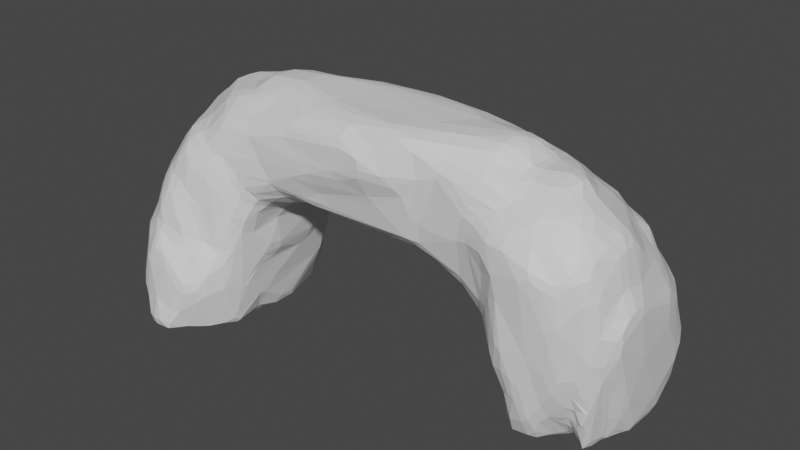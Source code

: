 # Source: sliderocks.blend  (saved by Blender 3.4.6; exported with 4.5.12 LTS)
import bpy
from mathutils import Matrix  # noqa: F401  (used for matrix-valued properties, if any)

bpy.ops.wm.read_factory_settings(use_empty=True)
scene = bpy.context.scene
scene.name = 'Scene'

# ---- collections
col_collection = bpy.data.collections.new('Collection'); scene.collection.children.link(col_collection)

# ---- materials (node trees are filled in below, after node groups)
mat_material = bpy.data.materials.new('Material')
mat_material.alpha_threshold = 0.0
mat_material.use_transparent_shadow = False
mat_material.roughness = 0.5
mat_material.line_color = (0.0, 0.0, 0.0, 1.0)

# ---- material node trees
mat_material.use_nodes = True; mat_material.node_tree.nodes.clear()
_N = mat_material.node_tree.nodes; _L = mat_material.node_tree.links
n0 = _N.new('ShaderNodeOutputMaterial'); n0.name = 'Material Output'; n0.location = (300, 300)
n1 = _N.new('ShaderNodeBsdfPrincipled'); n1.name = 'Principled BSDF'; n1.location = (10, 300)
n1.distribution = 'GGX'
n1.subsurface_method = 'RANDOM_WALK_SKIN'
n1.inputs[3].default_value = 1.45
n1.inputs[27].default_value = (0.0, 0.0, 0.0, 1.0)
n1.inputs[28].default_value = 1.0
_L.new(n1.outputs[0], n0.inputs[0])
n0.is_active_output = True

# ---- world
world_world = bpy.data.worlds.new('World'); scene.world = world_world
world_world.use_nodes = True; world_world.node_tree.nodes.clear()
_N = world_world.node_tree.nodes; _L = world_world.node_tree.links
n0 = _N.new('ShaderNodeOutputWorld'); n0.name = 'World Output'; n0.location = (300, 300)
n1 = _N.new('ShaderNodeBackground'); n1.name = 'Background'; n1.location = (10, 300)
n1.inputs[0].default_value = (0.05088, 0.05088, 0.05088, 1.0)
_L.new(n1.outputs[0], n0.inputs[0])
n0.is_active_output = True
world_world.color = (0.05088, 0.05088, 0.05088)
world_world.use_sun_shadow = False
world_world.sun_shadow_jitter_overblur = 0.0

# ---- meshes
me_cube = bpy.data.meshes.new('Cube')
me_cube.from_pydata([(3.42, 0.2923, 1.525), (2.904, 1.198, 1.816), (1.741, 0.486, 3.022), (1.645, 0.7765, 2.824), (2.318, 0.3654, 2.926), (-2.681, -1.8, -0.1973), (-0.1219, 0.8038, 2.095), (0.3539, 0.6297, 1.758), (-3.314, -0.9023, -0.1973), (1.965, 0.7141, 0.2427), (2.025, -0.6421, 0.6888), (1.652, -0.7545, 2.474), (-3.12, 0.2647, 2.42), (1.306, 0.4615, 1.5), (2.667, -0.2539, 2.805), (2.672, 1.652, 0.9498), (1.115, 0.699, 2.995), (2.098, 0.9789, 0.1603), (2.688, -0.6662, 0.3393), (3.212, 0.05384, -0.1973), (3.416, -0.3171, 1.223), (-1.648, 0.8603, 1.89), (2.29, -0.4681, -0.1973), (-2.086, -0.1501, 2.994), (-1.535, -0.835, 1.65), (-3.243, -1.029, 1.279), (-2.629, -0.9409, 2.364), (-2.79, -1.373, 1.609), (2.381, 1.418, 1.532), (1.196, -0.6934, 2.825), (1.813, -0.09177, 3.197), (-2.805, -1.476, 1.168), (1.794, 0.5152, 0.9512), (-2.997, -0.1416, -0.1973), (1.803, 1.109, 1.721), (2.464, 1.035, -0.1973), (2.707, 1.923, -0.1973), (0.2485, 0.7484, 2.991), (-2.384, -1.68, 0.1396), (-3.284, -0.2323, 1.812), (-2.744, -0.1387, 2.752), (-1.489, -0.745, 2.871), (0.4956, 0.8675, 2.057), (3.112, -0.6437, 1.904), (2.106, -0.9049, 1.849), (1.283, 0.8572, 1.731), (-1.993, 0.903, 1.144), (1.173, 0.6234, 3.058), (2.403, 1.75, 0.332), (-2.405, -1.512, 0.9455), (-3.174, -0.4909, 2.05), (-2.635, 0.712, 2.518), (1.1, -0.37, 3.166), (-3.136, 0.7163, 1.653), (2.852, -0.8376, 1.52), (2.832, -0.4172, 2.66), (2.041, 1.073, 0.3849), (2.822, 1.534, 1.509), (2.54, 1.33, 1.917), (-1.302, 0.1233, 3.202), (-1.427, 0.546, 1.561), (3.116, -0.5421, 0.3109), (-2.314, 0.8388, -0.1973), (-2.103, 0.8595, 0.3496), (2.834, -0.8351, 2.004), (-1.79, -0.9097, 0.4312), (2.269, -0.62, -0.1973), (2.964, -0.4121, 0.1998), (2.572, 1.071, 2.25), (3.247, -0.2215, 0.4357), (3.184, -0.6015, 1.101), (3.283, -0.4568, 1.529), (1.996, -0.6759, 2.648), (2.139, -0.3672, 2.893), (-0.6605, 0.625, 3.092), (3.391, -0.1185, 1.708), (1.765, -0.2274, 1.008), (-1.596, 0.3986, 1.185), (3.125, 1.639, 0.541), (3.087, 1.589, -0.1973), (2.47, 0.4423, 2.773), (1.509, 0.8693, 1.567), (1.143, -0.3642, 1.565), (2.914, 1.684, 0.8178), (-1.964, -1.162, 1.731), (1.5, 0.8801, 2.718), (-3.151, 0.1633, 0.2624), (-3.233, 0.4946, 0.7902), (2.543, -0.5846, -0.1973), (2.901, -0.1231, -0.1973), (3.15, -0.3015, -0.1973), (3.413, -0.3598, 1.445), (0.7678, -0.7627, 2.464), (1.692, -0.3174, 3.132), (2.986, 0.01154, 2.545), (-0.8521, 0.5726, 1.757), (-2.57, -0.3156, 2.833), (2.473, 1.149, 2.162), (-1.703, -0.8381, 2.723), (1.985, 1.165, 1.895), (2.639, -0.02738, 2.892), (-3.097, -1.231, 1.334), (2.724, 0.08808, 2.754), (-3.192, -1.323, -0.1973), (-1.624, -0.9033, 1.457), (-2.956, -0.8012, 2.181), (3.333, 1.366, 0.6521), (-2.016, -0.8999, 2.637), (-2.136, -0.51, 2.956), (-1.198, -0.8741, 2.779), (-1.861, -0.4537, 3.016), (-1.424, 0.07215, 1.542), (3.127, 0.05959, 2.44), (-3.118, 0.8703, 1.162), (-2.58, 0.7764, -0.1973), (-1.647, 0.22, 0.902), (1.041, 0.2833, 3.165), (0.806, -0.1852, 1.546), (3.172, 0.8766, 1.832), (1.986, 1.127, 2.28), (-2.79, 0.846, -0.1973), (-2.933, 0.8643, 1.572), (-3.301, -1.074, 0.2364), (-3.248, -1.286, 0.6806), (-2.972, -1.516, 0.9127), (2.008, 0.3301, 3.006), (2.424, -0.2908, 2.902), (-1.829, -1.137, 0.8875), (-2.972, -1.221, 1.64), (3.113, 1.466, 1.278), (1.331, -0.6169, 2.945), (0.7423, -0.2193, 3.174), (-1.917, -0.09533, 3.139), (-2.664, 0.858, 2.323), (-1.378, 0.3942, 1.623), (3.016, 1.603, 1.051), (1.796, -0.6155, 1.257), (2.095, 1.237, 1.596), (2.859, -0.7316, 0.7942), (0.8747, -0.6936, 1.89), (0.7221, -0.6812, 3.115), (1.887, 1.054, 0.8601), (-2.99, -1.536, -0.1973), (-3.246, -0.7502, -0.1973), (-2.488, -1.646, -0.1973), (2.437, 1.244, 2.0), (-1.482, -0.3763, 1.535), (-2.903, -0.1507, 2.659), (1.583, 0.2998, 3.16), (2.219, 0.7151, 2.731), (-0.2344, -0.7866, 2.998), (3.064, -0.6259, 1.199), (1.208, 0.4945, 1.554), (-2.044, 0.5244, -0.1973), (-1.801, 0.5181, 0.4076), (-0.2063, 0.9074, 2.307), (1.098, 0.9142, 1.845), (0.4024, -0.5887, 3.172), (3.017, 0.3669, 2.391), (0.9081, 0.53, 1.62), (1.874, 0.6513, 0.3719), (-2.242, -1.626, 0.4764), (-1.705, 0.09685, 0.7204), (3.048, 1.79, 0.4417), (2.499, 0.9955, 2.406), (-2.66, -1.78, -0.1973), (-3.374, -0.5592, 1.461), (-3.434, 0.05371, 0.9695), (-2.724, -1.061, -0.1973), (-2.164, -1.115, -0.1973), (-2.136, -1.278, 1.099), (-2.371, -1.431, 1.113), (-3.155, -0.9275, -0.1973), (-3.283, -0.6863, 1.555), (-3.412, -0.9052, 0.625), (-1.724, -0.983, 1.308), (-2.131, -1.353, -0.1973), (-1.93, -1.229, 0.9517), (-2.013, -1.403, 0.7543), (-2.502, -1.259, 1.795), (-2.893, -0.38, 2.505), (-2.768, -0.8097, 2.4), (-2.445, 0.135, 2.975), (-2.162, -0.7754, 2.707), (-1.812, -1.009, 2.078), (-0.9245, -0.59, 3.075), (-0.01464, -0.6858, 3.124), (-0.7925, -0.7778, 1.928), (-1.442, -0.7455, 1.687), (-1.12, -0.7295, 1.876), (-0.8214, -0.906, 2.297), (-2.312, -0.9959, 2.33), (-3.359, 0.1506, 0.4832), (-2.439, 0.9051, 0.2412), (-1.86, -0.1599, -0.1973), (-3.107, 0.614, 2.135), (-2.873, 0.3222, 2.655), (-1.234, 0.7707, 2.762), (-1.578, 0.3023, 3.134), (1.475, -0.5541, 1.499), (1.619, -0.4208, 1.242), (2.164, -0.9044, 1.172), (2.818, 0.2819, -0.1973), (2.331, -0.04473, -0.1973), (0.9017, -0.7093, 2.1), (1.591, -0.7679, 2.161), (-0.3057, -0.7364, 1.873), (0.9155, -0.6831, 3.042), (1.775, -0.5651, 2.922), (1.882, 0.8556, 0.662), (1.399, 0.005634, 1.339), (1.516, 0.3528, 1.263), (1.678, 0.4492, 1.109), (2.571, 1.933, -0.1973), (1.979, 1.157, 0.8814), (2.936, 1.85, -0.1973), (3.292, 0.8864, 1.542), (2.925, 1.834, 0.5581), (2.022, 1.132, 0.623), (0.7924, 0.9034, 2.063), (0.4141, 0.6706, 1.775), (0.8463, 0.8315, 2.905), (1.603, 1.012, 2.273), (2.633, 0.5802, 2.613), (2.965, 0.9947, 2.091), (0.1918, -0.9092, 2.548), (0.1833, -0.5325, 1.756), (1.186, -0.1688, 1.531), (-2.704, 0.2174, 2.776), (-0.7868, -0.4643, 1.751), (0.1965, -0.06045, 1.734), (2.601, 0.1353, 2.896), (2.528, 0.05208, 2.953), (2.885, 0.06149, 2.657), (-1.094, -0.5066, 1.703), (0.5502, -0.2238, 1.659), (1.363, 0.8086, 1.625), (2.655, 1.417, 1.642), (-2.365, -0.8143, -0.1973), (-2.478, -1.639, 0.7989), (-2.62, -1.608, 0.951), (-1.72, -0.6732, 0.7693), (-1.702, -0.8204, 1.215), (-1.909, -1.032, -0.1973), (-2.826, -1.745, -0.1973), (-3.046, -0.2239, 2.306), (-3.267, 0.2852, 1.785), (-2.921, -0.561, 2.394), (-2.797, -1.208, 1.804), (-2.439, -1.181, 2.093), (-2.049, -1.026, 2.276), (-2.69, -1.104, 2.155), (-2.546, -0.6404, 2.57), (-2.393, -0.8874, 2.482), (-1.442, -0.9221, 2.359), (-0.7125, -0.3935, 3.164), (-1.384, -0.4183, 3.13), (-0.9512, -0.7766, 2.957), (-0.3263, -0.8974, 2.482), (-3.074, 0.2883, -0.1973), (-3.128, 0.5289, 0.1349), (-3.038, 0.5936, -0.1973), (-3.204, 0.672, 1.007), (-3.369, 0.3522, 0.8438), (-3.15, 0.8197, 1.357), (-2.782, 0.5804, -0.1973), (-3.034, 0.4192, -0.1973), (-3.325, 0.2888, 0.6401), (-1.563, 0.71, 1.436), (-1.34, 0.7096, 1.768), (-1.731, 0.6475, 0.8188), (-1.811, 0.9043, 1.985), (-2.888, 0.8363, 2.009), (-3.116, 0.4465, 2.346), (-3.173, 0.1894, 2.333), (-2.472, 0.8749, 2.391), (-2.612, 0.1062, 2.896), (-2.472, 0.4001, 2.863), (-1.806, 0.7635, 2.734), (-1.934, 0.6513, 2.883), (-2.094, 0.5066, 2.954), (-2.427, 0.595, 2.741), (-1.239, 0.8747, 2.228), (-1.254, 0.6259, 2.952), (-1.126, 0.3601, 3.135), (-0.7789, 0.7116, 1.852), (-0.2802, 0.8034, 2.926), (-1.682, 0.8839, 2.659), (-1.344, 0.9099, 2.388), (-1.98, 0.2302, 3.015), (-1.815, 0.1031, 3.156), (1.801, -0.5376, 1.121), (1.642, -0.1714, 1.096), (1.878, -0.1016, 0.5819), (2.279, -0.7605, 0.3339), (2.544, -0.8473, 1.071), (2.708, -0.2989, -0.1973), (2.58, 0.1223, -0.1973), (2.033, -0.02211, -0.1973), (3.34, -0.4285, 1.256), (3.367, -0.2239, 0.8583), (2.405, -0.8528, 0.6908), (3.392, 0.02688, 0.3974), (1.904, 0.1669, 0.2631), (1.942, -0.3487, 0.5182), (1.834, -0.3444, 0.9286), (0.423, -0.7998, 2.906), (1.141, -0.4987, 3.107), (0.8671, -0.7509, 2.712), (0.2447, -0.7923, 2.282), (1.848, -0.8368, 2.421), (1.948, -0.8872, 2.174), (0.1955, -0.9114, 2.791), (2.445, -0.6674, 2.648), (3.284, -0.1293, 1.914), (2.591, -0.906, 2.179), (2.862, -0.2172, 2.698), (2.136, -0.5594, 2.765), (2.081, -0.155, 2.979), (1.957, -0.2631, 3.019), (1.698, -0.4509, 3.001), (1.74, 0.7691, 1.198), (2.272, 1.297, 0.7941), (2.426, 1.494, -0.1973), (2.356, 1.192, 0.3384), (2.333, 1.49, 0.8206), (2.438, 1.799, -0.1973), (2.439, 1.826, 0.2415), (2.607, 1.501, 1.521), (2.032, 1.206, 1.249), (2.42, 1.564, 0.9599), (3.382, 0.8138, 1.42), (3.207, 1.481, 0.3108), (3.093, 1.709, -0.1973), (3.151, 1.565, 0.8976), (2.905, 1.952, -0.1973), (2.882, 1.525, -0.1973), (2.962, 1.461, 1.49), (3.253, 0.6955, -0.1973), (3.354, 0.7762, -0.1973), (2.74, 1.805, 0.71), (2.439, 1.654, 0.698), (0.06852, 0.642, 3.12), (1.328, 0.9365, 2.57), (0.276, 0.8887, 2.837), (1.441, 0.9638, 1.837), (2.828, 0.8348, 2.25), (2.298, 1.239, 1.917), (2.695, 1.24, 1.979), (2.79, 0.6481, 2.442), (3.199, 0.4538, 2.086), (1.868, 0.3206, 3.12), (1.989, 0.9958, 2.494), (-3.284, 0.002592, -0.1973), (-1.529, 0.04449, 1.439), (2.997, -0.01077, -0.1973), (3.434, 0.0553, 1.629), (-3.38, 0.1846, 1.719), (-2.935, 0.0707, 2.663), (3.214, 0.2138, 2.238), (-3.412, -0.2521, 1.505), (-2.514, -1.382, 1.517), (-2.69, -1.342, 1.699), (-1.186, 0.5845, 1.729), (0.6628, -0.4702, 1.705), (1.266, -0.3388, 1.537), (1.822, -0.6902, 1.455), (1.559, -0.6603, 1.571), (0.919, 0.2014, 1.583), (1.651, 0.9897, 1.688), (-3.431, 0.03001, 1.656), (-3.395, -0.9975, 0.8013), (-3.165, -1.49, 0.1836), (-3.012, -1.636, 0.2556), (-3.363, -1.026, 1.009), (-2.966, -1.381, 1.248), (-3.139, -1.364, 1.101), (-3.3, -0.2563, -0.1973), (-3.397, -0.2454, 0.1724), (-2.041, -1.49, 0.5323), (-2.814, -1.578, 1.025), (-1.629, -0.4445, 0.8667), (-2.074, -1.495, 0.3469), (-1.964, -0.6093, -0.1973), (-2.526, -1.787, -0.1973), (-2.997, -0.01648, 2.583), (-2.129, -1.161, 2.05), (-1.585, -0.9135, 2.609), (-1.993, -0.6377, 2.923), (-1.836, -0.2206, 3.159), (-2.946, 0.7772, 0.1825), (-3.389, 0.2785, 1.571), (-3.253, 0.4908, 1.199), (-2.71, 0.8004, -0.1973), (-3.025, 0.8891, 1.381), (-2.912, 0.9153, 0.8185), (-2.011, 0.7664, 0.2253), (-3.181, 0.468, 2.169), (-2.65, 0.9026, 1.928), (-1.809, 0.4416, 2.993), (-0.6252, 0.7995, 2.142), (-0.5559, 0.331, 3.201), (-1.133, 0.8858, 2.661), (2.508, -0.2479, -0.1973), (2.277, 0.2184, -0.1973), (2.17, -0.2261, -0.1973), (3.335, -0.009884, 0.2025), (3.118, -0.3945, -0.1973), (3.312, -0.4303, 1.051), (2.028, -0.7805, 0.856), (2.204, -0.8461, 0.7407), (3.186, -0.4784, 0.2669), (1.498, -0.6801, 2.835), (0.5709, -0.8703, 2.607), (2.638, -0.5408, 2.715), (2.991, -0.7054, 2.15), (2.732, -0.6309, 2.569), (1.533, -0.224, 1.258), (1.85, 0.3832, 0.4052), (2.057, 0.2863, -0.1973), (2.273, 1.458, 1.181), (2.651, 1.581, 1.388), (3.409, 0.6911, 0.1896), (3.424, 0.7284, 1.145), (3.31, 1.138, 1.265), (2.802, 1.897, 0.2957), (2.024, 0.8075, -0.1973), (2.204, 0.7446, -0.1973), (2.945, 1.079, -0.1973), (2.725, 2.004, -0.1973), (2.794, 1.969, -0.1973), (0.6006, 0.3251, 1.725), (2.148, 0.9201, 2.6), (2.885, 1.381, 1.633), (2.784, 1.105, 2.134), (3.184, 0.6771, 1.96), (2.058, 0.5853, 2.887), (1.745, 0.108, 3.207), (2.113, 0.2257, 2.963), (-2.302, -1.265, 1.542), (-1.769, 0.795, 1.228), (0.7235, 0.01593, 1.578), (0.9195, -0.4044, 1.599), (-3.115, -1.551, 0.3873), (-3.229, -1.285, 1.069), (-3.427, -0.4876, 1.176), (-3.393, -0.7712, 1.25), (-2.895, -1.635, 0.7749), (-1.86, -1.18, 0.4466), (-1.8, -0.6281, 0.2086), (-1.657, -0.6234, 0.9519), (-1.574, -0.4772, 1.397), (-2.732, -1.704, 0.248), (-2.427, -1.704, -0.1973), (-3.07, -1.077, 1.732), (-3.167, -0.07647, 2.196), (-2.581, -1.142, 2.166), (-2.579, -0.1276, 2.919), (-2.269, -0.557, 2.883), (-3.136, -0.8816, 1.856), (-1.251, -0.8968, 2.049), (-0.535, -0.7846, 2.123), (-1.348, -0.2166, 3.197), (-3.109, 0.6544, 0.2436), (-3.005, 0.8772, 0.8656), (-2.245, 0.4709, -0.1973), (-1.694, 0.5868, 1.007), (-2.116, 0.875, 2.447), (-2.844, 0.7668, 2.304), (-1.928, 0.8436, 2.625), (-2.685, 0.5977, 2.625), (1.324, -0.2146, 1.421), (2.14, -0.5996, 0.2667), (2.938, -0.5811, 0.4925), (2.498, -0.738, 0.2116), (0.8677, -0.6331, 1.794), (-0.03159, -0.8821, 2.912), (2.464, -0.9356, 2.102), (3.18, -0.5201, 2.024), (3.01, -0.3779, 2.478), (3.094, -0.5644, 2.262), (3.187, -0.0878, 2.355), (2.087, -0.8832, 2.406), (2.434, -0.8102, 2.427), (1.926, -0.8051, 1.906), (1.712, 0.9166, 1.361), (2.388, 1.602, 0.163), (2.546, 1.584, -0.1973), (2.385, 1.604, 0.4795), (2.223, 1.391, 1.423), (3.443, 0.1772, 0.9516), (3.346, 0.3464, -0.1973), (3.335, 1.203, 0.1533), (3.381, 1.12, 0.8404), (2.955, 1.565, 1.364), (3.219, 1.238, -0.1973), (3.396, 1.168, 0.4673), (2.579, 1.821, 0.5221), (3.024, 1.685, 0.694), (1.895, 0.5219, 0.2624), (0.6977, 0.5357, 3.147), (2.246, 1.083, 2.425), (3.16, 0.2295, 2.356), (1.678, 1.113, 1.952), (-3.431, 0.2037, 1.392), (3.307, 0.2245, 1.81), (1.929, 0.1481, 3.145), (-1.72, -0.9924, 1.89), (-1.605, -0.9319, 1.799), (-0.9527, 0.247, 1.695), (0.4872, 0.1405, 1.705), (1.284, -0.6482, 1.654)], [], [(122, 174, 8), (123, 371, 174), (373, 372, 142), (25, 101, 454), (374, 371, 123), (101, 375, 128), (27, 375, 31), (375, 124, 31), (124, 376, 443), (444, 101, 25), (101, 444, 376), (33, 377, 353), (378, 143, 8), (446, 166, 360), (360, 166, 173), (168, 144, 142), (161, 382, 379), (38, 176, 382), (144, 176, 38), (8, 172, 103), (168, 172, 33), (103, 172, 142), (380, 447, 240), (161, 239, 38), (452, 447, 373), (241, 175, 65), (127, 65, 175), (241, 450, 242), (381, 450, 241), (381, 162, 115), (448, 382, 243), (170, 177, 84), (383, 243, 169), (449, 383, 194), (165, 384, 5), (459, 454, 251), (173, 50, 39), (459, 50, 173), (455, 245, 385), (39, 455, 246), (245, 247, 180), (247, 245, 105), (245, 50, 105), (247, 105, 181), (128, 248, 251), (456, 191, 26), (250, 191, 456), (180, 181, 252), (40, 276, 228), (276, 40, 457), (108, 110, 23), (181, 251, 26), (251, 105, 459), (105, 251, 181), (253, 252, 181), (147, 252, 40), (184, 387, 250), (507, 254, 184), (507, 508, 460), (255, 186, 157), (109, 387, 258), (23, 110, 389), (183, 107, 98), (261, 390, 120), (464, 390, 262), (120, 390, 464), (192, 378, 167), (86, 259, 33), (87, 259, 86), (264, 53, 394), (267, 192, 263), (392, 391, 246), (504, 392, 263), (120, 393, 261), (265, 168, 33), (383, 238, 265), (238, 383, 169), (395, 464, 113), (87, 463, 260), (271, 398, 467), (46, 395, 271), (120, 395, 193), (162, 449, 154), (77, 354, 451), (466, 270, 268), (381, 77, 451), (62, 153, 114), (63, 396, 62), (133, 272, 468), (398, 272, 133), (121, 398, 394), (246, 397, 392), (397, 273, 195), (12, 273, 397), (397, 274, 12), (398, 275, 467), (277, 196, 228), (273, 468, 195), (12, 196, 273), (281, 278, 467), (467, 51, 281), (269, 282, 400), (399, 198, 284), (280, 399, 283), (279, 280, 283), (269, 400, 285), (95, 509, 363), (500, 401, 116), (402, 286, 344), (286, 74, 37), (283, 286, 197), (288, 402, 155), (441, 117, 235), (418, 293, 32), (295, 474, 18), (201, 295, 44), (410, 301, 201), (295, 477, 44), (138, 295, 18), (297, 404, 35), (297, 203, 404), (88, 296, 18), (296, 403, 297), (22, 403, 88), (419, 404, 405), (404, 427, 35), (405, 203, 22), (405, 298, 419), (419, 298, 303), (406, 302, 300), (19, 406, 69), (407, 90, 411), (67, 407, 61), (54, 151, 43), (151, 473, 67), (20, 299, 408), (408, 299, 71), (20, 408, 300), (410, 409, 10), (411, 69, 408), (69, 90, 19), (408, 71, 411), (472, 410, 10), (230, 226, 229), (140, 157, 186), (306, 140, 150), (205, 29, 204), (11, 29, 205), (484, 205, 366), (139, 367, 205), (204, 139, 205), (11, 412, 29), (412, 130, 29), (140, 130, 307), (130, 207, 29), (52, 93, 30), (116, 131, 437), (131, 52, 30), (52, 131, 157), (157, 131, 255), (477, 482, 311), (477, 311, 44), (482, 477, 315), (414, 313, 416), (73, 126, 318), (43, 71, 478), (481, 94, 479), (314, 478, 71), (43, 64, 54), (483, 315, 64), (64, 315, 54), (416, 415, 480), (320, 208, 319), (319, 208, 318), (310, 72, 11), (482, 72, 310), (305, 212, 32), (305, 76, 212), (210, 211, 417), (211, 292, 417), (160, 418, 32), (209, 160, 32), (404, 419, 427), (56, 322, 324), (322, 56, 489), (325, 341, 488), (341, 330, 15), (28, 421, 330), (214, 329, 218), (422, 496, 423), (491, 422, 302), (339, 422, 491), (423, 493, 331), (106, 334, 493), (129, 494, 337), (493, 424, 331), (335, 425, 163), (79, 336, 36), (495, 428, 79), (135, 83, 15), (83, 340, 15), (494, 15, 421), (421, 57, 494), (426, 9, 56), (56, 9, 218), (17, 426, 56), (17, 427, 426), (35, 427, 17), (355, 338, 19), (202, 428, 355), (35, 428, 202), (341, 48, 488), (341, 497, 327), (498, 217, 83), (425, 429, 497), (9, 160, 209), (34, 214, 141), (141, 218, 209), (429, 36, 213), (327, 213, 326), (429, 327, 497), (430, 429, 335), (95, 230, 509), (7, 230, 95), (230, 431, 510), (16, 221, 37), (344, 85, 343), (369, 345, 34), (503, 222, 119), (164, 346, 68), (164, 432, 349), (1, 433, 348), (58, 145, 348), (434, 97, 68), (119, 501, 347), (224, 346, 435), (346, 350, 435), (158, 233, 94), (352, 119, 222), (224, 118, 1), (434, 68, 346), (436, 149, 3), (351, 148, 437), (2, 148, 351), (436, 2, 125), (503, 99, 34), (34, 99, 329), (352, 85, 432), (222, 343, 352), (309, 461, 139), (206, 461, 187), (229, 226, 189), (206, 475, 139), (206, 226, 475), (356, 75, 91), (357, 39, 246), (290, 289, 132), (132, 289, 23), (290, 59, 198), (401, 131, 116), (462, 401, 59), (255, 401, 462), (437, 148, 116), (30, 437, 131), (125, 438, 436), (102, 100, 14), (30, 318, 506), (128, 454, 101), (39, 360, 173), (84, 386, 170), (439, 386, 179), (173, 25, 459), (127, 175, 507), (111, 509, 234), (146, 188, 24), (46, 440, 63), (63, 440, 396), (354, 134, 111), (365, 82, 227), (442, 475, 364), (159, 368, 431), (510, 431, 441), (159, 431, 7), (237, 58, 433), (174, 122, 123), (123, 122, 103), (103, 122, 8), (142, 244, 373), (380, 124, 447), (124, 380, 31), (447, 124, 443), (443, 376, 444), (123, 443, 444), (25, 446, 374), (444, 374, 123), (174, 445, 167), (360, 445, 446), (504, 167, 360), (239, 452, 38), (447, 239, 240), (168, 169, 144), (31, 240, 49), (171, 361, 31), (49, 239, 379), (178, 170, 171), (172, 377, 33), (173, 446, 25), (446, 173, 166), (374, 446, 371), (49, 178, 171), (174, 378, 8), (65, 243, 449), (379, 448, 127), (242, 450, 451), (146, 354, 111), (104, 242, 451), (169, 243, 176), (127, 178, 379), (178, 127, 177), (165, 244, 142), (244, 165, 5), (165, 144, 453), (142, 144, 165), (452, 384, 38), (244, 452, 373), (5, 452, 244), (38, 453, 144), (453, 384, 165), (180, 385, 245), (249, 248, 179), (108, 458, 388), (183, 458, 252), (182, 108, 23), (108, 182, 457), (458, 108, 457), (132, 23, 389), (248, 362, 179), (27, 248, 128), (252, 96, 40), (253, 183, 252), (254, 507, 460), (388, 110, 108), (256, 388, 41), (110, 388, 256), (462, 256, 255), (185, 256, 41), (257, 185, 41), (256, 462, 389), (150, 186, 257), (187, 189, 206), (189, 187, 460), (188, 508, 24), (189, 234, 229), (189, 188, 234), (460, 508, 189), (190, 461, 309), (258, 476, 109), (225, 312, 258), (476, 150, 257), (184, 84, 507), (386, 184, 250), (191, 107, 253), (387, 191, 250), (86, 267, 87), (260, 463, 261), (390, 463, 262), (86, 192, 267), (353, 86, 33), (259, 266, 33), (262, 264, 113), (392, 262, 87), (264, 392, 53), (53, 392, 397), (393, 114, 265), (266, 265, 33), (193, 62, 120), (62, 193, 63), (63, 193, 46), (363, 60, 269), (269, 60, 268), (268, 60, 77), (466, 115, 162), (77, 115, 268), (354, 60, 134), (153, 465, 114), (465, 153, 383), (274, 397, 246), (276, 277, 228), (470, 277, 281), (280, 277, 182), (277, 280, 281), (133, 468, 51), (51, 468, 470), (278, 469, 467), (281, 279, 278), (269, 285, 363), (95, 285, 7), (363, 285, 95), (271, 282, 21), (278, 279, 197), (283, 197, 279), (285, 220, 7), (287, 288, 467), (402, 288, 287), (6, 400, 155), (155, 400, 282), (344, 343, 402), (280, 289, 399), (289, 290, 399), (210, 471, 13), (471, 365, 227), (200, 471, 417), (199, 136, 367), (417, 471, 210), (292, 200, 417), (305, 291, 76), (76, 291, 292), (305, 293, 304), (66, 405, 22), (202, 297, 35), (67, 296, 89), (296, 67, 18), (303, 298, 304), (91, 299, 20), (299, 91, 71), (71, 91, 75), (202, 355, 89), (472, 66, 294), (18, 473, 138), (294, 301, 410), (22, 474, 66), (88, 474, 22), (66, 474, 294), (18, 474, 88), (61, 70, 151), (151, 70, 43), (67, 61, 151), (300, 302, 20), (303, 304, 293), (139, 204, 309), (207, 413, 308), (306, 207, 140), (307, 130, 320), (320, 93, 307), (92, 204, 308), (308, 204, 29), (413, 225, 309), (309, 225, 258), (310, 311, 482), (150, 476, 306), (208, 72, 317), (208, 73, 318), (126, 100, 232), (313, 73, 317), (126, 414, 14), (480, 478, 481), (43, 478, 480), (479, 480, 481), (112, 481, 359), (314, 359, 481), (359, 314, 505), (64, 415, 483), (14, 316, 102), (102, 316, 233), (483, 482, 315), (313, 482, 483), (72, 313, 317), (479, 316, 55), (319, 318, 30), (484, 311, 205), (321, 212, 211), (212, 321, 32), (141, 321, 485), (141, 485, 34), (9, 426, 499), (488, 486, 323), (213, 487, 323), (323, 487, 35), (324, 323, 35), (323, 326, 213), (28, 137, 347), (423, 331, 0), (332, 163, 78), (79, 332, 495), (333, 332, 79), (333, 335, 163), (333, 215, 335), (492, 332, 106), (495, 492, 339), (332, 78, 106), (215, 333, 79), (430, 215, 36), (337, 118, 424), (334, 498, 135), (334, 135, 494), (498, 334, 78), (129, 337, 424), (129, 334, 494), (334, 424, 493), (334, 129, 424), (487, 428, 35), (36, 336, 487), (339, 338, 495), (495, 338, 428), (338, 491, 19), (492, 422, 339), (424, 118, 216), (420, 322, 489), (325, 322, 420), (340, 341, 15), (163, 498, 78), (83, 217, 340), (425, 217, 163), (418, 499, 303), (42, 155, 219), (220, 219, 156), (6, 155, 42), (37, 221, 286), (47, 16, 342), (45, 156, 345), (222, 345, 343), (3, 47, 2), (116, 47, 500), (349, 346, 164), (80, 231, 102), (232, 231, 4), (80, 223, 149), (58, 347, 145), (137, 99, 347), (99, 137, 329), (145, 97, 348), (97, 145, 347), (502, 112, 359), (94, 502, 158), (158, 502, 350), (435, 118, 224), (432, 149, 349), (223, 349, 149), (149, 432, 3), (85, 352, 343), (312, 225, 413), (401, 342, 74), (263, 167, 504), (370, 504, 360), (117, 368, 227), (441, 368, 117), (20, 356, 91), (391, 357, 246), (289, 182, 23), (40, 358, 147), (358, 228, 196), (59, 290, 389), (230, 229, 509), (502, 359, 350), (438, 4, 436), (232, 438, 318), (437, 506, 351), (125, 506, 318), (507, 177, 127), (24, 508, 104), (146, 111, 234), (188, 146, 234), (21, 268, 440), (440, 270, 154), (440, 268, 270), (269, 268, 21), (134, 509, 111), (363, 509, 134), (21, 46, 271), (230, 510, 235), (117, 364, 235), (235, 364, 230), (82, 511, 475), (511, 199, 367), (365, 511, 82), (136, 366, 367), (291, 409, 136), (366, 136, 484), (236, 13, 152), (236, 45, 81), (81, 45, 369), (152, 220, 45), (220, 159, 7), (237, 328, 28), (57, 237, 433), (421, 328, 57), (356, 0, 505), (443, 372, 373), (128, 375, 27), (376, 375, 101), (375, 376, 124), (378, 377, 143), (353, 377, 378), (161, 379, 239), (144, 169, 176), (361, 362, 27), (49, 240, 239), (8, 143, 172), (142, 172, 168), (241, 162, 381), (104, 175, 242), (243, 382, 176), (379, 382, 448), (449, 243, 383), (251, 454, 128), (50, 459, 105), (274, 455, 385), (455, 50, 245), (179, 386, 249), (250, 456, 249), (26, 251, 456), (361, 179, 362), (249, 386, 250), (181, 180, 247), (26, 253, 181), (147, 180, 252), (183, 253, 107), (190, 254, 460), (254, 190, 387), (184, 254, 387), (389, 110, 256), (257, 186, 185), (255, 185, 186), (98, 109, 41), (258, 387, 190), (183, 98, 388), (98, 41, 388), (98, 107, 387), (378, 192, 353), (260, 259, 87), (167, 263, 192), (504, 391, 392), (87, 263, 392), (265, 238, 168), (113, 394, 395), (395, 120, 464), (87, 262, 463), (271, 395, 398), (46, 193, 395), (394, 398, 395), (194, 154, 449), (77, 60, 354), (77, 381, 115), (62, 396, 153), (468, 272, 195), (53, 272, 121), (121, 272, 398), (195, 53, 397), (51, 275, 133), (133, 275, 398), (467, 275, 51), (196, 12, 358), (287, 467, 469), (470, 273, 196), (21, 282, 269), (198, 399, 290), (283, 399, 284), (197, 286, 402), (283, 74, 286), (295, 301, 474), (201, 301, 295), (477, 295, 54), (22, 203, 403), (297, 403, 203), (88, 403, 296), (405, 404, 203), (298, 405, 472), (69, 406, 300), (90, 407, 355), (61, 407, 411), (67, 89, 407), (89, 355, 407), (300, 408, 69), (409, 410, 201), (69, 411, 90), (411, 71, 70), (294, 410, 472), (293, 418, 303), (230, 364, 226), (366, 205, 367), (367, 139, 511), (208, 412, 72), (11, 72, 412), (320, 130, 208), (412, 208, 130), (140, 207, 130), (307, 93, 52), (308, 29, 207), (309, 92, 413), (310, 11, 205), (310, 205, 311), (306, 312, 413), (92, 308, 413), (126, 313, 414), (55, 316, 14), (43, 70, 71), (478, 314, 481), (43, 415, 64), (43, 480, 415), (55, 416, 479), (483, 415, 416), (233, 316, 94), (416, 55, 414), (320, 319, 93), (30, 93, 319), (313, 72, 482), (13, 211, 210), (13, 227, 152), (292, 212, 76), (212, 292, 211), (152, 368, 159), (227, 368, 152), (303, 499, 419), (427, 419, 426), (35, 17, 324), (17, 56, 324), (48, 327, 326), (28, 330, 420), (329, 137, 489), (421, 28, 328), (325, 330, 341), (330, 421, 15), (56, 218, 329), (356, 490, 423), (0, 356, 423), (106, 493, 496), (496, 493, 423), (106, 78, 334), (340, 425, 497), (340, 217, 425), (335, 429, 425), (79, 428, 336), (135, 15, 494), (494, 57, 337), (433, 337, 57), (355, 428, 338), (341, 327, 48), (498, 163, 217), (9, 499, 160), (329, 214, 34), (429, 213, 327), (429, 430, 36), (7, 431, 230), (345, 219, 343), (156, 219, 345), (221, 85, 344), (221, 3, 85), (34, 345, 503), (432, 164, 501), (4, 231, 80), (223, 80, 102), (348, 433, 58), (337, 433, 1), (348, 97, 434), (347, 501, 97), (158, 350, 349), (346, 349, 350), (102, 233, 223), (158, 223, 233), (432, 501, 352), (119, 352, 501), (224, 434, 346), (2, 436, 3), (116, 148, 2), (99, 503, 119), (139, 461, 206), (189, 226, 206), (385, 12, 274), (276, 457, 182), (255, 131, 401), (437, 30, 506), (438, 125, 318), (231, 100, 102), (126, 232, 318), (39, 370, 360), (170, 386, 439), (171, 439, 361), (459, 25, 454), (234, 509, 229), (21, 440, 46), (154, 396, 440), (363, 134, 60), (235, 510, 441), (475, 442, 82), (314, 71, 75), (368, 441, 431), (369, 34, 485), (118, 435, 216), (435, 505, 216), (103, 372, 123), (123, 372, 443), (142, 372, 103), (374, 444, 25), (371, 446, 445), (360, 167, 445), (447, 452, 239), (161, 38, 382), (168, 238, 169), (31, 380, 240), (31, 361, 27), (178, 177, 170), (170, 439, 171), (49, 171, 31), (172, 143, 377), (49, 379, 178), (445, 174, 371), (378, 174, 167), (443, 373, 447), (65, 448, 243), (127, 448, 65), (241, 65, 162), (449, 162, 65), (381, 451, 450), (451, 354, 146), (241, 242, 175), (146, 24, 451), (104, 451, 24), (5, 384, 452), (384, 453, 38), (455, 39, 50), (246, 455, 274), (385, 180, 147), (249, 456, 248), (251, 248, 456), (253, 26, 191), (40, 96, 457), (183, 388, 458), (458, 457, 96), (27, 362, 248), (458, 96, 252), (187, 190, 460), (255, 256, 185), (150, 140, 186), (188, 189, 508), (258, 190, 309), (187, 461, 190), (257, 41, 109), (258, 312, 476), (109, 476, 257), (84, 184, 386), (387, 107, 191), (132, 389, 290), (387, 109, 98), (261, 463, 390), (86, 353, 192), (261, 266, 260), (260, 266, 259), (265, 266, 261), (262, 113, 464), (264, 262, 392), (121, 394, 53), (87, 267, 263), (394, 113, 264), (114, 465, 265), (383, 265, 465), (261, 393, 265), (120, 62, 393), (114, 393, 62), (154, 194, 153), (383, 153, 194), (115, 466, 268), (154, 466, 162), (154, 270, 466), (154, 153, 396), (53, 195, 272), (277, 276, 182), (470, 196, 277), (281, 280, 279), (470, 468, 273), (287, 469, 278), (281, 51, 470), (288, 155, 282), (288, 282, 271), (278, 197, 287), (402, 287, 197), (59, 401, 284), (74, 283, 284), (74, 284, 401), (59, 284, 198), (6, 220, 285), (6, 285, 400), (155, 402, 343), (467, 288, 271), (182, 289, 280), (13, 471, 227), (199, 365, 200), (200, 365, 471), (136, 199, 200), (136, 200, 291), (292, 291, 200), (227, 82, 117), (442, 117, 82), (293, 305, 32), (66, 472, 405), (202, 296, 297), (89, 296, 202), (304, 298, 472), (19, 90, 355), (473, 151, 138), (54, 138, 151), (18, 67, 473), (294, 474, 301), (411, 70, 61), (20, 302, 490), (409, 291, 10), (305, 10, 291), (10, 304, 472), (10, 305, 304), (364, 475, 226), (309, 204, 92), (306, 413, 207), (52, 157, 307), (140, 307, 157), (306, 476, 312), (54, 315, 477), (208, 317, 73), (14, 100, 126), (313, 126, 73), (14, 414, 55), (480, 479, 416), (481, 112, 94), (505, 75, 356), (483, 416, 313), (479, 94, 316), (311, 484, 44), (81, 485, 236), (236, 485, 321), (211, 13, 321), (321, 13, 236), (32, 321, 209), (141, 209, 321), (499, 426, 419), (48, 486, 488), (213, 36, 487), (324, 488, 323), (324, 325, 488), (48, 326, 486), (323, 486, 326), (420, 489, 28), (28, 489, 137), (489, 56, 329), (325, 420, 330), (423, 490, 422), (302, 422, 490), (339, 491, 338), (302, 406, 491), (406, 19, 491), (0, 331, 216), (332, 333, 163), (496, 492, 106), (495, 332, 492), (36, 215, 79), (430, 335, 215), (337, 1, 118), (135, 498, 83), (487, 336, 428), (492, 496, 422), (331, 424, 216), (324, 322, 325), (340, 497, 341), (418, 160, 499), (209, 218, 9), (214, 218, 141), (219, 155, 343), (6, 42, 220), (220, 42, 219), (344, 286, 221), (37, 74, 342), (342, 16, 37), (156, 45, 220), (16, 3, 221), (3, 16, 47), (116, 2, 47), (345, 222, 503), (4, 149, 436), (80, 149, 4), (58, 28, 347), (119, 347, 99), (164, 68, 501), (97, 501, 68), (94, 112, 502), (0, 216, 505), (435, 350, 505), (505, 350, 359), (223, 158, 349), (1, 434, 224), (348, 434, 1), (3, 432, 85), (125, 2, 351), (47, 342, 500), (401, 500, 342), (391, 504, 370), (490, 356, 20), (391, 370, 357), (39, 357, 370), (12, 385, 358), (40, 228, 358), (385, 147, 358), (462, 59, 389), (75, 505, 314), (232, 4, 438), (125, 351, 506), (100, 231, 232), (439, 179, 361), (84, 177, 507), (507, 175, 508), (104, 508, 175), (442, 364, 117), (475, 511, 139), (511, 365, 199), (201, 44, 409), (484, 409, 44), (136, 409, 484), (138, 54, 295), (45, 236, 152), (369, 485, 81), (345, 369, 45), (152, 159, 220), (57, 328, 237), (28, 58, 237)])
_uv = me_cube.uv_layers.new(name='UVMap')
_uv.uv.foreach_set('vector', [0.3723, 0.8689, 0.3886, 0.8305, 0.3886, 0.9117, 0.3521, 0.8249, 0.3798, 0.8131, 0.3886, 0.8305, 0.1673, 0.9479, 0.1524, 0.9479, 0.1535, 0.9062, 0.3754, 0.7654, 0.3557, 0.7597, 0.3695, 0.72, 0.3768, 0.7925, 0.3798, 0.8131, 0.3521, 0.8249, 0.4829, 0.004851, 0.4919, 0.01731, 0.4546, 0.01773, 0.4587, 0.03524, 0.4919, 0.01731, 0.5001, 0.03281, 0.4919, 0.01731, 0.5238, 0.01578, 0.5001, 0.03281, 0.5238, 0.01578, 0.5051, 0.0, 0.5724, 0.0008691, 0.3518, 0.7864, 0.3557, 0.7597, 0.3754, 0.7654, 0.3557, 0.7597, 0.3518, 0.7864, 0.3437, 0.7829, 0.2564, 0.8083, 0.2858, 0.8015, 0.2808, 0.8267, 0.296, 0.8044, 0.2876, 0.7523, 0.296, 0.7384, 0.4005, 0.7684, 0.4198, 0.7473, 0.4485, 0.7428, 0.4485, 0.7428, 0.4198, 0.7473, 0.4073, 0.7379, 0.2441, 0.7143, 0.2305, 0.6534, 0.2751, 0.6716, 0.5659, 0.08724, 0.5773, 0.1041, 0.5602, 0.1076, 0.9682, 0.0, 0.9963, 0.039, 0.946, 0.02354, 1.0, 0.002881, 0.9963, 0.039, 0.9682, 0.0, 0.296, 0.7384, 0.2818, 0.7336, 0.2906, 0.6954, 0.2441, 0.7143, 0.2818, 0.7336, 0.2564, 0.8083, 0.2906, 0.6954, 0.2818, 0.7336, 0.2751, 0.6716, 0.514, 0.03143, 0.5374, 0.02293, 0.5213, 0.05049, 0.5659, 0.08724, 0.5358, 0.06428, 0.5972, 0.07258, 0.5868, 0.03814, 0.5374, 0.02293, 0.5853, 0.01059, 0.9014, 0.1083, 0.8527, 0.07541, 0.934, 0.08581, 0.8929, 0.0605, 0.934, 0.08581, 0.8527, 0.07541, 0.9014, 0.1083, 0.8839, 0.1135, 0.8606, 0.09209, 0.8909, 0.1319, 0.8839, 0.1135, 0.9014, 0.1083, 0.8909, 0.1319, 0.9031, 0.1832, 0.8855, 0.1954, 0.9341, 0.05814, 0.946, 0.02354, 0.9935, 0.07482, 0.5063, 0.09957, 0.5199, 0.12, 0.4473, 0.1179, 0.1681, 0.7473, 0.1689, 0.705, 0.1935, 0.7007, 0.9537, 0.114, 0.9924, 0.1144, 0.99, 0.16, 0.2481, 0.6428, 0.2359, 0.6401, 0.2504, 0.6412, 0.388, 0.7078, 0.3695, 0.72, 0.3639, 0.677, 0.4073, 0.7379, 0.4243, 0.6884, 0.4492, 0.7121, 0.388, 0.7078, 0.4243, 0.6884, 0.4073, 0.7379, 0.4625, 0.6735, 0.4479, 0.6623, 0.4666, 0.6346, 0.4492, 0.7121, 0.4625, 0.6735, 0.497, 0.7142, 0.4479, 0.6623, 0.4157, 0.6536, 0.4322, 0.6424, 0.4157, 0.6536, 0.4479, 0.6623, 0.3939, 0.675, 0.4479, 0.6623, 0.4243, 0.6884, 0.3939, 0.675, 0.4157, 0.6536, 0.3939, 0.675, 0.3916, 0.6528, 0.4546, 0.01773, 0.4396, 0.03527, 0.4066, 0.04668, 0.4059, 0.05736, 0.3903, 0.08466, 0.3863, 0.05352, 0.3958, 0.1105, 0.3903, 0.08466, 0.4059, 0.05736, 0.7061, 0.6105, 0.6648, 0.6021, 0.6793, 0.579, 0.8431, 0.4953, 0.8346, 0.4694, 0.8482, 0.4608, 0.8346, 0.4694, 0.8431, 0.4953, 0.8275, 0.4916, 0.6895, 0.538, 0.6925, 0.5105, 0.7224, 0.5297, 0.382, 0.04014, 0.4066, 0.04668, 0.3863, 0.05352, 0.3639, 0.677, 0.3939, 0.675, 0.388, 0.7078, 0.3939, 0.675, 0.3639, 0.677, 0.3916, 0.6528, 0.6547, 0.5661, 0.6793, 0.579, 0.6648, 0.6021, 0.7281, 0.6097, 0.6793, 0.579, 0.7282, 0.594, 0.4144, 0.1338, 0.365, 0.1573, 0.3958, 0.1105, 0.4319, 0.1427, 0.3884, 0.1711, 0.4144, 0.1338, 0.4319, 0.1427, 0.4401, 0.1541, 0.4172, 0.1897, 0.6886, 0.397, 0.6552, 0.3309, 0.6607, 0.2889, 0.3496, 0.196, 0.365, 0.1573, 0.3785, 0.2818, 0.7224, 0.5297, 0.6925, 0.5105, 0.7145, 0.5061, 0.3606, 0.9616, 0.3507, 0.9455, 0.3606, 0.9158, 0.3122, 0.6197, 0.2789, 0.6086, 0.3143, 0.5921, 0.5503, 0.804, 0.541, 0.8716, 0.5327, 0.7907, 0.3143, 0.5921, 0.2789, 0.6086, 0.217, 0.6137, 0.4859, 0.8435, 0.4498, 0.8748, 0.4773, 0.7957, 0.4857, 0.8648, 0.497, 0.91, 0.4566, 0.9101, 0.5167, 0.8125, 0.497, 0.91, 0.4857, 0.8648, 0.1714, 0.6291, 0.143, 0.6293, 0.1697, 0.6159, 0.4984, 0.8278, 0.4859, 0.8435, 0.5045, 0.8077, 0.8688, 0.6235, 0.8561, 0.5837, 0.8688, 0.5634, 0.4909, 0.7537, 0.5162, 0.772, 0.5045, 0.8077, 0.2238, 0.9021, 0.2171, 0.8964, 0.25, 0.881, 0.2267, 0.8759, 0.2441, 0.7143, 0.2564, 0.8083, 0.1681, 0.7473, 0.2077, 0.7331, 0.2267, 0.8759, 0.2077, 0.7331, 0.1681, 0.7473, 0.1935, 0.7007, 0.2216, 0.604, 0.217, 0.6137, 0.1899, 0.6252, 0.5167, 0.8125, 0.5309, 0.8661, 0.5194, 0.877, 0.1115, 0.497, 0.1185, 0.5794, 0.06919, 0.5278, 0.1894, 0.5142, 0.2216, 0.604, 0.1115, 0.497, 0.3143, 0.5921, 0.2216, 0.604, 0.2737, 0.5571, 0.9031, 0.1832, 0.9537, 0.114, 0.9313, 0.2234, 0.8583, 0.2122, 0.8355, 0.1781, 0.8416, 0.127, 0.8748, 0.2291, 0.8923, 0.2352, 0.8337, 0.2416, 0.8909, 0.1319, 0.8583, 0.2122, 0.8416, 0.127, 0.1802, 0.8943, 0.1598, 0.8596, 0.2055, 0.8922, 0.2625, 0.5249, 0.2728, 0.517, 0.3132, 0.5454, 0.08163, 0.5817, 0.1109, 0.6037, 0.08285, 0.6005, 0.1185, 0.5794, 0.1109, 0.6037, 0.08163, 0.5817, 0.1516, 0.6074, 0.1185, 0.5794, 0.1697, 0.6159, 0.497, 0.7142, 0.513, 0.6757, 0.5162, 0.772, 0.513, 0.6757, 0.5105, 0.6581, 0.526, 0.6788, 0.4936, 0.6509, 0.5105, 0.6581, 0.513, 0.6757, 0.513, 0.6757, 0.4871, 0.6597, 0.4936, 0.6509, 0.1185, 0.5794, 0.07512, 0.5627, 0.06919, 0.5278, 0.776, 0.5622, 0.7714, 0.6021, 0.7608, 0.5867, 0.0763, 0.6314, 0.08285, 0.6005, 0.09742, 0.6282, 0.4936, 0.6509, 0.497, 0.6269, 0.5105, 0.6581, 0.03985, 0.5622, 0.04094, 0.4989, 0.06919, 0.5278, 0.06919, 0.5278, 0.06211, 0.5809, 0.03985, 0.5622, 0.1285, 0.4531, 0.08749, 0.4414, 0.09337, 0.382, 0.7746, 0.4968, 0.7604, 0.4756, 0.7617, 0.4304, 0.7829, 0.5241, 0.7746, 0.4968, 0.7865, 0.4401, 0.7945, 0.5068, 0.7829, 0.5241, 0.7865, 0.4401, 0.1285, 0.4531, 0.09337, 0.382, 0.1195, 0.398, 0.02154, 0.8999, 0.05124, 0.9114, 0.01872, 0.9327, 0.7617, 0.2489, 0.7542, 0.3746, 0.7355, 0.2176, 0.04745, 0.4312, 0.02031, 0.3487, 0.02816, 0.2929, 0.02031, 0.3487, 0.003951, 0.3885, 0.01265, 0.2975, 0.01816, 0.4467, 0.02031, 0.3487, 0.03715, 0.4427, 0.07334, 0.4514, 0.04745, 0.4312, 0.07833, 0.3396, 0.08148, 0.7465, 0.1006, 0.7393, 0.1027, 0.7653, 0.8657, 0.3147, 0.9116, 0.3295, 0.8558, 0.3693, 0.5129, 0.5644, 0.5919, 0.559, 0.5799, 0.5782, 0.5034, 0.5267, 0.5129, 0.5644, 0.4407, 0.5219, 0.5431, 0.5303, 0.548, 0.5501, 0.5034, 0.5267, 0.5129, 0.5644, 0.4179, 0.5576, 0.4407, 0.5219, 0.5384, 0.5955, 0.5129, 0.5644, 0.5799, 0.5782, 0.9238, 0.7016, 0.9517, 0.7115, 0.9335, 0.7922, 0.9238, 0.7016, 0.947, 0.6853, 0.9517, 0.7115, 0.7989, 0.5729, 0.8236, 0.556, 0.8236, 0.6204, 0.9123, 0.6597, 0.9308, 0.665, 0.9238, 0.7016, 0.9513, 0.6434, 0.9308, 0.665, 0.9279, 0.6316, 0.972, 0.7184, 0.9517, 0.7115, 0.9621, 0.6675, 0.9517, 0.7115, 0.958, 0.7637, 0.9335, 0.7922, 0.9621, 0.6675, 0.947, 0.6853, 0.9513, 0.6434, 0.9621, 0.6675, 0.9746, 0.6879, 0.972, 0.7184, 0.8731, 0.2551, 0.9015, 0.2533, 0.8853, 0.2995, 0.7959, 0.8549, 0.7895, 0.8359, 0.8082, 0.7879, 0.7966, 0.8955, 0.7959, 0.8549, 0.8146, 0.83, 0.8389, 0.8908, 0.8298, 0.8918, 0.8405, 0.8439, 0.5741, 0.9622, 0.5568, 1.0, 0.5612, 0.9509, 0.8726, 0.4917, 0.896, 0.4608, 0.896, 0.5309, 0.623, 0.8961, 0.6124, 0.8263, 0.623, 0.7947, 0.8121, 0.7507, 0.8234, 0.7465, 0.8261, 0.7669, 0.3066, 0.6869, 0.3055, 0.6664, 0.3128, 0.6401, 0.8121, 0.7507, 0.8261, 0.7669, 0.8082, 0.7879, 0.9836, 0.3418, 0.9768, 0.3532, 0.9631, 0.3374, 0.8405, 0.8439, 0.8146, 0.83, 0.8261, 0.7669, 0.8146, 0.83, 0.8298, 0.8918, 0.7966, 0.8955, 0.3066, 0.6869, 0.3128, 0.6401, 0.3128, 0.7654, 0.958, 0.2962, 0.9836, 0.3418, 0.9631, 0.3374, 0.08572, 0.7997, 0.1294, 0.8037, 0.118, 0.8992, 0.649, 0.2581, 0.6607, 0.2889, 0.6552, 0.3309, 0.3396, 0.3569, 0.32, 0.3872, 0.3301, 0.292, 0.4102, 0.4717, 0.3476, 0.4337, 0.4144, 0.4035, 0.3812, 0.4782, 0.3476, 0.4337, 0.4102, 0.4717, 0.4344, 0.5045, 0.4102, 0.4717, 0.4754, 0.4939, 0.4338, 0.4006, 0.4641, 0.4681, 0.4102, 0.4717, 0.4144, 0.4035, 0.4338, 0.4006, 0.4102, 0.4717, 0.3812, 0.4782, 0.347, 0.4636, 0.3476, 0.4337, 0.347, 0.4636, 0.3363, 0.4474, 0.3476, 0.4337, 0.649, 0.2581, 0.6487, 0.1972, 0.6621, 0.2151, 0.3363, 0.4474, 0.327, 0.4062, 0.3476, 0.4337, 0.6746, 0.218, 0.6741, 0.159, 0.6941, 0.1451, 0.7355, 0.2176, 0.6918, 0.2518, 0.7132, 0.1498, 0.6918, 0.2518, 0.6746, 0.218, 0.6941, 0.1451, 0.6746, 0.218, 0.6918, 0.2518, 0.6607, 0.2889, 0.6607, 0.2889, 0.6918, 0.2518, 0.6886, 0.397, 0.4179, 0.5576, 0.3889, 0.5208, 0.4102, 0.5067, 0.4179, 0.5576, 0.4102, 0.5067, 0.4407, 0.5219, 0.3889, 0.5208, 0.4179, 0.5576, 0.4107, 0.5703, 0.359, 0.5768, 0.3657, 0.5572, 0.3732, 0.5857, 0.6643, 0.115, 0.6689, 0.08615, 0.6849, 0.1188, 0.8415, 0.6814, 0.8246, 0.7197, 0.8278, 0.6706, 0.6782, 0.007871, 0.6901, 0.0271, 0.6536, 0.02838, 0.7915, 0.6854, 0.8278, 0.6706, 0.8246, 0.7197, 0.4354, 0.6223, 0.4269, 0.5944, 0.4717, 0.5956, 0.3734, 0.9554, 0.3645, 0.9335, 0.3734, 0.9158, 0.4269, 0.5944, 0.4107, 0.5703, 0.4717, 0.5956, 0.3732, 0.5857, 0.4128, 0.6105, 0.4017, 0.6214, 0.6611, 0.1595, 0.6495, 0.1528, 0.6762, 0.1322, 0.6234, 0.9346, 0.6283, 0.9002, 0.6283, 0.9472, 0.3869, 0.4973, 0.3651, 0.5127, 0.3812, 0.4782, 0.3889, 0.5208, 0.3651, 0.5127, 0.3869, 0.4973, 0.9354, 0.3623, 0.8618, 0.3842, 0.8558, 0.3693, 0.9354, 0.3623, 0.9245, 0.3706, 0.8618, 0.3842, 0.08611, 0.6787, 0.05459, 0.6649, 0.1081, 0.6664, 0.8873, 0.6122, 0.8726, 0.5593, 0.8873, 0.5551, 0.8409, 0.3129, 0.8657, 0.3147, 0.8558, 0.3693, 0.8235, 0.3428, 0.8409, 0.3129, 0.8558, 0.3693, 0.9517, 0.7115, 0.972, 0.7184, 0.958, 0.7637, 0.2525, 0.115, 0.2165, 0.08977, 0.2573, 0.08248, 0.2165, 0.08977, 0.2525, 0.115, 0.1596, 0.09387, 0.6026, 0.7348, 0.5861, 0.7268, 0.5856, 0.7045, 0.2287, 0.06858, 0.2037, 0.07192, 0.205, 0.04599, 0.1494, 0.07811, 0.1639, 0.04938, 0.2037, 0.07192, 0.2077, 0.1204, 0.1742, 0.1149, 0.2312, 0.1163, 0.7314, 0.8639, 0.6863, 0.8421, 0.7187, 0.7703, 0.7674, 0.8983, 0.7314, 0.8639, 0.7895, 0.8359, 0.7286, 0.9031, 0.7314, 0.8639, 0.7674, 0.8983, 0.7187, 0.7703, 0.6874, 0.8049, 0.7094, 0.7444, 0.6681, 0.8264, 0.6518, 0.8054, 0.6874, 0.8049, 0.1719, 0.005395, 0.1653, 0.01962, 0.1525, 0.02045, 0.6874, 0.8049, 0.6833, 0.7636, 0.7094, 0.7444, 0.3134, 0.01825, 0.2676, 0.02949, 0.2525, 0.006818, 0.8752, 0.8463, 0.8942, 0.8403, 0.91, 0.8799, 0.8633, 0.8114, 0.8888, 0.796, 0.8752, 0.8463, 0.1943, 0.01288, 0.217, 0.02172, 0.205, 0.04599, 0.217, 0.02172, 0.2285, 0.03707, 0.205, 0.04599, 0.1653, 0.01962, 0.205, 0.04599, 0.1639, 0.04938, 0.1639, 0.04938, 0.1518, 0.03325, 0.1653, 0.01962, 0.8247, 0.2579, 0.8351, 0.3007, 0.8032, 0.317, 0.8032, 0.317, 0.8351, 0.3007, 0.7989, 0.3408, 0.2721, 0.1104, 0.3035, 0.1196, 0.2525, 0.115, 0.2721, 0.1104, 0.3025, 0.1028, 0.3035, 0.1196, 0.9335, 0.7922, 0.958, 0.7637, 0.969, 0.7872, 0.8852, 0.688, 0.8607, 0.7577, 0.8651, 0.6941, 0.9015, 0.7172, 0.8888, 0.796, 0.8852, 0.688, 0.9335, 0.7922, 0.8888, 0.796, 0.9015, 0.7172, 0.5861, 0.7268, 0.5695, 0.6935, 0.5856, 0.7045, 0.2287, 0.06858, 0.2464, 0.05257, 0.2726, 0.06598, 0.2281, 0.01076, 0.2424, 0.01844, 0.217, 0.02172, 0.2676, 0.02949, 0.3143, 0.03527, 0.2464, 0.05257, 0.8351, 0.3007, 0.8409, 0.3129, 0.8235, 0.3428, 0.1301, 0.139, 0.2077, 0.1204, 0.2088, 0.1307, 0.8063, 0.3635, 0.7989, 0.3408, 0.8235, 0.3428, 0.9083, 0.8879, 0.91, 0.8799, 0.9227, 0.881, 0.2726, 0.06598, 0.3139, 0.05131, 0.3128, 0.06605, 0.3143, 0.03527, 0.2726, 0.06598, 0.2464, 0.05257, 0.902, 0.8844, 0.9083, 0.8879, 0.8917, 0.8825, 0.02154, 0.8999, 0.08572, 0.7997, 0.05124, 0.9114, 0.02255, 0.7803, 0.08572, 0.7997, 0.02154, 0.8999, 0.08572, 0.7997, 0.05209, 0.7575, 0.06862, 0.7697, 0.3104, 0.8555, 0.2999, 0.8284, 0.3104, 0.7695, 0.02816, 0.2929, 0.03641, 0.1727, 0.05106, 0.1887, 0.1322, 0.1555, 0.1187, 0.1767, 0.1301, 0.139, 0.1091, 0.1515, 0.07864, 0.1604, 0.07833, 0.1213, 0.06423, 0.07271, 0.07631, 0.04241, 0.07922, 0.06446, 0.7846, 0.06537, 0.7817, 0.1011, 0.7501, 0.04011, 0.1199, 0.0298, 0.1387, 0.02913, 0.1057, 0.04991, 0.4193, 0.9261, 0.4271, 0.9158, 0.4271, 0.9415, 0.08984, 0.04312, 0.08835, 0.07309, 0.07922, 0.06446, 0.07833, 0.1213, 0.06395, 0.09646, 0.1123, 0.08887, 0.7789, 0.0188, 0.7661, 0.03423, 0.747, 0.0, 0.7661, 0.03423, 0.7268, 0.0008926, 0.747, 0.0, 0.5985, 0.8988, 0.5785, 0.8632, 0.5884, 0.862, 0.05723, 0.1229, 0.07833, 0.1213, 0.07864, 0.1604, 0.09231, 0.02667, 0.1146, 0.007704, 0.1199, 0.0298, 0.7908, 0.03574, 0.7902, 0.05717, 0.7661, 0.03423, 0.753, 0.1138, 0.7627, 0.09636, 0.774, 0.1526, 0.7313, 0.1355, 0.7321, 0.164, 0.7132, 0.1498, 0.7472, 0.1463, 0.7321, 0.164, 0.7313, 0.1355, 0.753, 0.1138, 0.7472, 0.1463, 0.7304, 0.1214, 0.1091, 0.1515, 0.1143, 0.1206, 0.1301, 0.139, 0.1301, 0.139, 0.1143, 0.1206, 0.1742, 0.1149, 0.05723, 0.1229, 0.03641, 0.1727, 0.04635, 0.1084, 0.07864, 0.1604, 0.05106, 0.1887, 0.05723, 0.1229, 0.3972, 0.3384, 0.4107, 0.261, 0.4338, 0.4006, 0.4339, 0.2835, 0.4107, 0.261, 0.4284, 0.2353, 0.118, 0.8992, 0.1294, 0.8037, 0.1408, 0.9341, 0.4339, 0.2835, 0.4423, 0.4, 0.4338, 0.4006, 0.1457, 0.8537, 0.1294, 0.8037, 0.1423, 0.7368, 0.7744, 0.715, 0.7902, 0.7054, 0.8139, 0.7284, 0.3182, 0.9563, 0.3282, 0.9158, 0.3282, 0.967, 0.7442, 0.5009, 0.7567, 0.5157, 0.7267, 0.5128, 0.7267, 0.5128, 0.7567, 0.5157, 0.7224, 0.5297, 0.7442, 0.5009, 0.7417, 0.4502, 0.7604, 0.4756, 0.7542, 0.3746, 0.6918, 0.2518, 0.7355, 0.2176, 0.7107, 0.458, 0.7542, 0.3746, 0.7417, 0.4502, 0.6886, 0.397, 0.7542, 0.3746, 0.7107, 0.458, 0.7132, 0.1498, 0.7321, 0.164, 0.7355, 0.2176, 0.6941, 0.1451, 0.7132, 0.1498, 0.6918, 0.2518, 0.7304, 0.1214, 0.7196, 0.112, 0.753, 0.1138, 0.8875, 0.9264, 0.8752, 0.9132, 0.883, 0.8921, 0.6941, 0.1451, 0.6849, 0.1188, 0.715, 0.1312, 0.3554, 0.729, 0.3695, 0.72, 0.3557, 0.7597, 0.4492, 0.7121, 0.4485, 0.7428, 0.4073, 0.7379, 0.4473, 0.1179, 0.4174, 0.1019, 0.5063, 0.09957, 0.4649, 0.08376, 0.4174, 0.1019, 0.4411, 0.06438, 0.4073, 0.7379, 0.3754, 0.7654, 0.388, 0.7078, 0.8929, 0.0605, 0.8527, 0.07541, 0.7989, 0.0714, 0.06509, 0.9582, 0.05124, 0.9114, 0.1204, 0.9295, 0.1064, 0.9664, 0.1407, 0.9652, 0.1485, 0.9748, 0.1894, 0.5142, 0.1801, 0.4936, 0.2625, 0.5249, 0.2625, 0.5249, 0.1801, 0.4936, 0.2728, 0.517, 0.8355, 0.1781, 0.8162, 0.2141, 0.8251, 0.1825, 0.1172, 0.6947, 0.1189, 0.707, 0.1011, 0.7015, 0.1215, 0.7295, 0.1423, 0.7368, 0.1261, 0.7557, 0.03477, 0.7255, 0.06531, 0.7261, 0.05209, 0.7575, 0.06862, 0.7697, 0.05209, 0.7575, 0.08148, 0.7465, 0.03477, 0.7255, 0.05209, 0.7575, 0.02255, 0.7803, 0.1388, 0.05126, 0.1127, 0.06391, 0.1387, 0.02913, 0.3886, 0.8305, 0.3723, 0.8689, 0.3521, 0.8249, 0.3521, 0.8249, 0.3723, 0.8689, 0.3487, 0.9117, 0.3487, 0.9117, 0.3723, 0.8689, 0.3886, 0.9117, 0.8713, 0.9379, 0.8512, 0.9328, 0.8713, 0.8921, 0.514, 0.03143, 0.5238, 0.01578, 0.5374, 0.02293, 0.2957, 0.9321, 0.2877, 0.9214, 0.2957, 0.9062, 0.1877, 0.9202, 0.1987, 0.9062, 0.1987, 0.9587, 0.3267, 0.8538, 0.3437, 0.7829, 0.3518, 0.7864, 0.3521, 0.8249, 0.3267, 0.8538, 0.3518, 0.7864, 0.3754, 0.7654, 0.4005, 0.7684, 0.3768, 0.7925, 0.3518, 0.7864, 0.3768, 0.7925, 0.3521, 0.8249, 0.3886, 0.8305, 0.427, 0.7757, 0.4773, 0.7957, 0.4485, 0.7428, 0.427, 0.7757, 0.4005, 0.7684, 0.4909, 0.7537, 0.4773, 0.7957, 0.4485, 0.7428, 0.5358, 0.06428, 0.5868, 0.03814, 0.5972, 0.07258, 0.5374, 0.02293, 0.5358, 0.06428, 0.5213, 0.05049, 0.2441, 0.7143, 0.1935, 0.7007, 0.2305, 0.6534, 0.5001, 0.03281, 0.5213, 0.05049, 0.5215, 0.07202, 0.5056, 0.07586, 0.4676, 0.06243, 0.5001, 0.03281, 0.5215, 0.07202, 0.5358, 0.06428, 0.5602, 0.1076, 0.5391, 0.111, 0.5063, 0.09957, 0.5056, 0.07586, 0.2818, 0.7336, 0.2858, 0.8015, 0.2564, 0.8083, 0.4073, 0.7379, 0.4005, 0.7684, 0.3754, 0.7654, 0.4005, 0.7684, 0.4073, 0.7379, 0.4198, 0.7473, 0.3768, 0.7925, 0.4005, 0.7684, 0.3798, 0.8131, 0.5215, 0.07202, 0.5391, 0.111, 0.5056, 0.07586, 0.3886, 0.8305, 0.4498, 0.8748, 0.3886, 0.9117, 0.934, 0.08581, 0.9935, 0.07482, 0.9537, 0.114, 0.9286, 0.02374, 0.9341, 0.05814, 0.8929, 0.0605, 0.8606, 0.09209, 0.8839, 0.1135, 0.8416, 0.127, 0.8278, 0.138, 0.8355, 0.1781, 0.8251, 0.1825, 0.8379, 0.08448, 0.8606, 0.09209, 0.8416, 0.127, 0.1935, 0.7007, 0.1689, 0.705, 0.1937, 0.6769, 0.8929, 0.0605, 0.9076, 0.03158, 0.9286, 0.02374, 0.9076, 0.03158, 0.8929, 0.0605, 0.8881, 0.04907, 0.2481, 0.6428, 0.2629, 0.6486, 0.2751, 0.6716, 0.2629, 0.6486, 0.2481, 0.6428, 0.2504, 0.6412, 0.2481, 0.6428, 0.2305, 0.6534, 0.2258, 0.6469, 0.2751, 0.6716, 0.2305, 0.6534, 0.2481, 0.6428, 0.5868, 0.03814, 0.6289, 0.05772, 0.5972, 0.07258, 0.6282, 0.02813, 0.5868, 0.03814, 0.5853, 0.01059, 0.6287, 0.04229, 0.5868, 0.03814, 0.6282, 0.02813, 0.4355, 0.9509, 0.431, 0.918, 0.4355, 0.9158, 0.2258, 0.6469, 0.2359, 0.6401, 0.2481, 0.6428, 0.4322, 0.6424, 0.4666, 0.6346, 0.4479, 0.6623, 0.4132, 0.07124, 0.4396, 0.03527, 0.4411, 0.06438, 0.6895, 0.538, 0.686, 0.5515, 0.6763, 0.5251, 0.3542, 0.1007, 0.3364, 0.09096, 0.3656, 0.06283, 0.7519, 0.5623, 0.6895, 0.538, 0.7224, 0.5297, 0.6895, 0.538, 0.7519, 0.5623, 0.7285, 0.5779, 0.686, 0.5515, 0.6895, 0.538, 0.7285, 0.5779, 0.7267, 0.5128, 0.7224, 0.5297, 0.7145, 0.5061, 0.4008, 0.9456, 0.3899, 0.9325, 0.4008, 0.9158, 0.4587, 0.03524, 0.4396, 0.03527, 0.4546, 0.01773, 0.8482, 0.5491, 0.8312, 0.5117, 0.8431, 0.4953, 0.6547, 0.5661, 0.664, 0.5426, 0.6793, 0.579, 0.3884, 0.1711, 0.4319, 0.1427, 0.4172, 0.1897, 0.6763, 0.5251, 0.6925, 0.5105, 0.6895, 0.538, 0.6921, 0.4633, 0.6763, 0.5251, 0.6616, 0.4763, 0.6925, 0.5105, 0.6763, 0.5251, 0.6921, 0.4633, 0.7107, 0.458, 0.6921, 0.4633, 0.6886, 0.397, 0.6719, 0.4196, 0.6921, 0.4633, 0.6616, 0.4763, 0.6543, 0.4238, 0.6719, 0.4196, 0.6616, 0.4763, 0.6921, 0.4633, 0.7107, 0.458, 0.7145, 0.5061, 0.3301, 0.292, 0.3182, 0.3142, 0.3328, 0.2209, 0.4284, 0.2353, 0.4325, 0.2029, 0.4339, 0.2835, 0.2196, 0.9362, 0.2314, 0.9062, 0.2314, 0.9535, 0.8147, 0.1025, 0.8063, 0.08027, 0.8192, 0.09198, 0.1408, 0.9341, 0.1204, 0.9295, 0.118, 0.8992, 0.1408, 0.9341, 0.1407, 0.9652, 0.1204, 0.9295, 0.4172, 0.1897, 0.4401, 0.1541, 0.4325, 0.2029, 0.3949, 0.2325, 0.4107, 0.261, 0.3972, 0.3384, 0.3785, 0.2818, 0.339, 0.3116, 0.3496, 0.196, 0.3731, 0.3332, 0.3507, 0.3339, 0.3785, 0.2818, 0.339, 0.3116, 0.3301, 0.292, 0.3328, 0.2209, 0.4144, 0.1338, 0.4473, 0.1179, 0.4319, 0.1427, 0.4174, 0.1019, 0.4144, 0.1338, 0.3958, 0.1105, 0.3903, 0.08466, 0.3617, 0.1146, 0.3754, 0.07717, 0.365, 0.1573, 0.3903, 0.08466, 0.3958, 0.1105, 0.8197, 0.5089, 0.8108, 0.4713, 0.8236, 0.4608, 0.5194, 0.877, 0.5309, 0.8661, 0.525, 0.9096, 0.2789, 0.6086, 0.2723, 0.6263, 0.2023, 0.636, 0.8197, 0.5089, 0.804, 0.4842, 0.8108, 0.4713, 0.7989, 0.5495, 0.8197, 0.5089, 0.8236, 0.5518, 0.2575, 0.8516, 0.252, 0.8638, 0.2564, 0.8083, 0.5327, 0.7907, 0.5458, 0.7558, 0.5504, 0.775, 0.5162, 0.772, 0.5327, 0.7907, 0.5167, 0.8125, 0.5458, 0.7558, 0.5162, 0.772, 0.536, 0.7265, 0.536, 0.7265, 0.5162, 0.772, 0.513, 0.6757, 0.2171, 0.8964, 0.2055, 0.8922, 0.2267, 0.8759, 0.252, 0.8638, 0.2267, 0.8759, 0.2564, 0.8083, 0.2737, 0.5571, 0.3132, 0.5454, 0.3143, 0.5921, 0.3132, 0.5454, 0.2737, 0.5571, 0.2625, 0.5249, 0.2625, 0.5249, 0.2737, 0.5571, 0.1894, 0.5142, 0.01872, 0.9327, 0.02113, 0.956, 0.006299, 0.9474, 0.8014, 0.2446, 0.8217, 0.2281, 0.8337, 0.2416, 0.8337, 0.2416, 0.8217, 0.2281, 0.8583, 0.2122, 0.8748, 0.2291, 0.8855, 0.1954, 0.9031, 0.1832, 0.8583, 0.2122, 0.8855, 0.1954, 0.8337, 0.2416, 0.8355, 0.1781, 0.8217, 0.2281, 0.8162, 0.2141, 0.1598, 0.8596, 0.179, 0.8573, 0.2055, 0.8922, 0.179, 0.8573, 0.1598, 0.8596, 0.1681, 0.7473, 0.4871, 0.6597, 0.513, 0.6757, 0.497, 0.7142, 0.7503, 0.5789, 0.776, 0.5622, 0.7608, 0.5867, 0.795, 0.5809, 0.776, 0.5622, 0.7931, 0.5557, 0.7829, 0.5241, 0.776, 0.5622, 0.7519, 0.5623, 0.776, 0.5622, 0.7829, 0.5241, 0.7931, 0.5557, 0.08163, 0.5817, 0.08285, 0.6005, 0.06211, 0.5809, 0.06211, 0.5809, 0.08285, 0.6005, 0.05112, 0.5874, 0.4426, 0.9481, 0.4393, 0.9343, 0.4426, 0.9158, 0.03985, 0.5622, 0.02627, 0.5131, 0.04094, 0.4989, 0.006299, 0.9474, 0.008986, 0.8923, 0.01872, 0.9327, 0.02154, 0.8999, 0.008986, 0.8923, 0.02255, 0.7803, 0.01872, 0.9327, 0.008986, 0.8923, 0.02154, 0.8999, 0.1115, 0.497, 0.08749, 0.4414, 0.1194, 0.4815, 0.04094, 0.4989, 0.02627, 0.5131, 0.03715, 0.4427, 0.01816, 0.4467, 0.03715, 0.4427, 0.02627, 0.5131, 0.008986, 0.8923, 0.01906, 0.7742, 0.02255, 0.7803, 0.04876, 0.4852, 0.07334, 0.4514, 0.06919, 0.5278, 0.04745, 0.4312, 0.07334, 0.4514, 0.04876, 0.4852, 0.09666, 0.3324, 0.09337, 0.382, 0.07833, 0.3396, 0.07833, 0.3396, 0.09337, 0.382, 0.08749, 0.4414, 0.02816, 0.2929, 0.05106, 0.1887, 0.04745, 0.4312, 0.7829, 0.5241, 0.7567, 0.5157, 0.7746, 0.4968, 0.7567, 0.5157, 0.7442, 0.5009, 0.7746, 0.4968, 0.8912, 0.5551, 0.9008, 0.535, 0.9008, 0.6024, 0.1061, 0.6877, 0.1172, 0.6947, 0.1011, 0.7015, 0.1268, 0.6589, 0.1061, 0.6877, 0.1081, 0.6664, 0.47, 0.4599, 0.4933, 0.4912, 0.4641, 0.4681, 0.1081, 0.6664, 0.1061, 0.6877, 0.08611, 0.6787, 0.8726, 0.5593, 0.8863, 0.535, 0.8873, 0.5551, 0.9354, 0.3623, 0.954, 0.3802, 0.9245, 0.3706, 0.852, 0.4916, 0.853, 0.4608, 0.863, 0.4988, 0.9354, 0.3623, 0.9116, 0.3295, 0.9345, 0.322, 0.9533, 0.6284, 0.9621, 0.6675, 0.9513, 0.6434, 0.9015, 0.7172, 0.9238, 0.7016, 0.9335, 0.7922, 0.6196, 0.9483, 0.6024, 0.9111, 0.6196, 0.9002, 0.6274, 0.5806, 0.5916, 0.6061, 0.5799, 0.5782, 0.8853, 0.2995, 0.9015, 0.2533, 0.9345, 0.322, 0.8139, 0.7284, 0.8234, 0.7465, 0.8121, 0.7507, 0.3055, 0.6664, 0.2999, 0.6467, 0.3128, 0.6401, 0.8246, 0.7197, 0.8139, 0.7284, 0.7902, 0.7054, 0.9015, 0.7172, 0.8852, 0.688, 0.8942, 0.6769, 0.958, 0.2962, 0.9585, 0.2505, 0.9742, 0.3023, 0.5799, 0.5782, 0.5655, 0.6035, 0.5384, 0.5955, 0.5804, 0.5374, 0.548, 0.5501, 0.5431, 0.5303, 0.1838, 0.9062, 0.1838, 0.9535, 0.1712, 0.9131, 0.6289, 0.5633, 0.5919, 0.559, 0.6278, 0.5387, 0.6287, 0.5362, 0.5919, 0.559, 0.5804, 0.5374, 0.5799, 0.5782, 0.5919, 0.559, 0.6289, 0.5633, 0.5612, 0.9509, 0.5611, 0.873, 0.5731, 0.8644, 0.5731, 0.8644, 0.5611, 0.873, 0.5741, 0.7947, 0.5741, 0.9622, 0.5612, 0.9509, 0.5731, 0.8644, 0.8082, 0.7879, 0.7895, 0.8359, 0.8121, 0.7507, 0.8853, 0.2995, 0.9345, 0.322, 0.9116, 0.3295, 0.4338, 0.4006, 0.4144, 0.4035, 0.3972, 0.3384, 0.327, 0.4062, 0.368, 0.371, 0.3579, 0.4008, 0.3396, 0.3569, 0.327, 0.4062, 0.32, 0.3872, 0.6621, 0.2151, 0.6487, 0.1972, 0.6611, 0.1595, 0.6611, 0.1595, 0.6741, 0.159, 0.6621, 0.2151, 0.3808, 0.3906, 0.4144, 0.4035, 0.3579, 0.4008, 0.3579, 0.4008, 0.4144, 0.4035, 0.3476, 0.4337, 0.368, 0.371, 0.3731, 0.3332, 0.3972, 0.3384, 0.3972, 0.3384, 0.3731, 0.3332, 0.3785, 0.2818, 0.3869, 0.4973, 0.4102, 0.5067, 0.3889, 0.5208, 0.9086, 0.5262, 0.8998, 0.5056, 0.9086, 0.4608, 0.3387, 0.4916, 0.3651, 0.5127, 0.3537, 0.5271, 0.6495, 0.1528, 0.6643, 0.115, 0.6849, 0.1188, 0.6689, 0.08615, 0.6913, 0.06241, 0.6999, 0.07267, 0.6327, 0.08719, 0.6643, 0.115, 0.646, 0.1169, 0.6689, 0.08615, 0.643, 0.06712, 0.6697, 0.06164, 0.8314, 0.6471, 0.8278, 0.6706, 0.7857, 0.643, 0.8415, 0.6814, 0.8278, 0.6706, 0.8314, 0.6471, 0.8144, 0.6284, 0.8314, 0.6471, 0.7857, 0.643, 0.773, 0.6366, 0.7857, 0.643, 0.7592, 0.6579, 0.7915, 0.6854, 0.7592, 0.6579, 0.7857, 0.643, 0.7592, 0.6579, 0.7915, 0.6854, 0.7602, 0.6997, 0.4269, 0.5944, 0.4128, 0.6105, 0.387, 0.5554, 0.6697, 0.06164, 0.6708, 0.04184, 0.7005, 0.0526, 0.7005, 0.0526, 0.6708, 0.04184, 0.6961, 0.03676, 0.387, 0.5554, 0.3889, 0.5208, 0.4107, 0.5703, 0.3657, 0.5572, 0.3889, 0.5208, 0.387, 0.5554, 0.3651, 0.5127, 0.3657, 0.5572, 0.3537, 0.5271, 0.5985, 0.8261, 0.578, 0.8354, 0.5839, 0.8161, 0.6762, 0.1322, 0.6849, 0.1188, 0.6941, 0.1451, 0.4344, 0.5045, 0.4102, 0.5067, 0.4102, 0.4717, 0.8332, 0.3949, 0.8618, 0.3842, 0.8703, 0.3985, 0.8618, 0.3842, 0.8332, 0.3949, 0.8558, 0.3693, 0.8063, 0.3635, 0.8332, 0.3949, 0.8202, 0.4118, 0.8063, 0.3635, 0.8202, 0.4118, 0.8049, 0.4488, 0.8351, 0.3007, 0.8247, 0.2579, 0.8525, 0.3014, 0.5856, 0.7045, 0.5791, 0.6739, 0.5817, 0.6367, 0.9227, 0.881, 0.9253, 0.8465, 0.9365, 0.8377, 0.9365, 0.8377, 0.9253, 0.8465, 0.9335, 0.7922, 0.6195, 0.6816, 0.5817, 0.6367, 0.6233, 0.6265, 0.9365, 0.8377, 0.9351, 0.8679, 0.9227, 0.881, 0.1494, 0.07811, 0.1424, 0.1087, 0.1123, 0.08887, 0.7187, 0.7703, 0.7094, 0.7444, 0.7544, 0.7279, 0.6637, 0.8619, 0.6381, 0.8532, 0.6491, 0.8414, 0.6614, 0.9136, 0.6637, 0.8619, 0.6901, 0.909, 0.6505, 0.9149, 0.6637, 0.8619, 0.6614, 0.9136, 0.6505, 0.9149, 0.6327, 0.9185, 0.6381, 0.8532, 0.8745, 0.8583, 0.8889, 0.8724, 0.8917, 0.8825, 0.6874, 0.8736, 0.6637, 0.8619, 0.6681, 0.8264, 0.6901, 0.909, 0.6874, 0.8736, 0.7286, 0.9031, 0.6637, 0.8619, 0.6491, 0.8414, 0.6681, 0.8264, 0.8889, 0.8724, 0.8745, 0.8583, 0.8752, 0.8463, 0.902, 0.8844, 0.8889, 0.8724, 0.91, 0.8799, 0.6596, 0.7467, 0.7044, 0.7056, 0.6833, 0.7636, 0.2079, 0.0, 0.2281, 0.01076, 0.1943, 0.01288, 0.2079, 0.0, 0.1943, 0.01288, 0.1653, 0.01962, 0.2281, 0.01076, 0.2079, 0.0, 0.2416, 0.001277, 0.658, 0.767, 0.6596, 0.7467, 0.6833, 0.7636, 0.1719, 0.005395, 0.2079, 0.0, 0.1653, 0.01962, 0.6518, 0.8054, 0.6833, 0.7636, 0.6874, 0.8049, 0.6518, 0.8054, 0.658, 0.767, 0.6833, 0.7636, 0.9253, 0.8465, 0.8888, 0.796, 0.9335, 0.7922, 0.91, 0.8799, 0.8942, 0.8403, 0.9253, 0.8465, 0.8512, 0.7656, 0.8607, 0.7577, 0.8633, 0.8114, 0.8633, 0.8114, 0.8607, 0.7577, 0.8888, 0.796, 0.8607, 0.7577, 0.8524, 0.723, 0.8651, 0.6941, 0.6874, 0.8736, 0.7314, 0.8639, 0.7286, 0.9031, 0.6833, 0.7636, 0.7044, 0.7056, 0.7036, 0.7336, 0.6125, 0.7688, 0.6189, 0.7278, 0.6233, 0.7905, 0.6026, 0.7348, 0.6189, 0.7278, 0.6125, 0.7688, 0.2285, 0.03707, 0.2287, 0.06858, 0.205, 0.04599, 0.6381, 0.8532, 0.6457, 0.8273, 0.6491, 0.8414, 0.217, 0.02172, 0.2424, 0.01844, 0.2285, 0.03707, 0.2676, 0.02949, 0.2424, 0.01844, 0.2525, 0.006818, 0.8657, 0.3147, 0.8525, 0.3014, 0.8853, 0.2995, 0.09948, 0.2709, 0.07833, 0.3396, 0.09865, 0.2413, 0.1236, 0.2812, 0.09865, 0.2413, 0.1182, 0.2109, 0.09666, 0.3324, 0.07833, 0.3396, 0.09948, 0.2709, 0.01265, 0.2975, 0.02014, 0.2377, 0.02031, 0.3487, 0.003155, 0.2084, 0.00985, 0.2131, 5.984e-08, 0.3167, 0.1277, 0.1934, 0.1182, 0.2109, 0.1187, 0.1767, 0.07864, 0.1604, 0.1187, 0.1767, 0.05106, 0.1887, 0.774, 0.1526, 0.7651, 0.201, 0.7472, 0.1463, 0.7355, 0.2176, 0.7651, 0.201, 0.7617, 0.2489, 0.7501, 0.04011, 0.7661, 0.03423, 0.7846, 0.06537, 0.8875, 0.9549, 0.8751, 0.928, 0.8875, 0.9264, 0.6999, 0.07267, 0.7066, 0.06455, 0.7305, 0.09034, 0.7355, 0.07436, 0.7461, 0.0566, 0.7627, 0.09636, 0.1127, 0.06391, 0.1123, 0.08887, 0.1044, 0.07524, 0.1424, 0.1087, 0.1143, 0.1206, 0.1123, 0.08887, 0.1143, 0.1206, 0.1424, 0.1087, 0.1742, 0.1149, 0.1044, 0.07524, 0.08835, 0.07309, 0.1057, 0.04991, 0.08835, 0.07309, 0.1044, 0.07524, 0.1123, 0.08887, 0.7578, 0.6467, 0.773, 0.6366, 0.7592, 0.6579, 0.6901, 0.0271, 0.7078, 0.007462, 0.7219, 0.02028, 0.7219, 0.02028, 0.7078, 0.007462, 0.7268, 0.0008926, 0.7208, 0.6906, 0.7044, 0.7056, 0.6958, 0.6823, 0.7817, 0.1011, 0.7627, 0.09636, 0.7501, 0.04011, 0.2759, 0.9284, 0.2839, 0.9062, 0.2839, 0.9676, 0.7627, 0.09636, 0.7817, 0.1011, 0.774, 0.1526, 0.03641, 0.1727, 0.05723, 0.1229, 0.05106, 0.1887, 0.3507, 0.3339, 0.3731, 0.3332, 0.368, 0.371, 0.7542, 0.3746, 0.777, 0.3099, 0.7818, 0.3819, 0.5045, 0.8077, 0.4773, 0.7957, 0.4909, 0.7537, 0.4747, 0.7277, 0.4909, 0.7537, 0.4485, 0.7428, 0.1006, 0.7393, 0.06531, 0.7261, 0.1011, 0.7015, 0.08148, 0.7465, 0.06531, 0.7261, 0.1006, 0.7393, 0.8121, 0.7507, 0.7744, 0.715, 0.8139, 0.7284, 0.4974, 0.7357, 0.4885, 0.7211, 0.497, 0.7142, 0.7567, 0.5157, 0.7519, 0.5623, 0.7224, 0.5297, 0.7282, 0.594, 0.7488, 0.6106, 0.7281, 0.6097, 0.7488, 0.6106, 0.7608, 0.5867, 0.7714, 0.6021, 0.7417, 0.4502, 0.7442, 0.5009, 0.7145, 0.5061, 0.08572, 0.7997, 0.118, 0.8992, 0.05124, 0.9114, 0.7578, 0.6467, 0.7592, 0.6579, 0.7394, 0.6756, 0.7196, 0.112, 0.7305, 0.09034, 0.753, 0.1138, 0.6999, 0.07267, 0.7196, 0.112, 0.6849, 0.1188, 0.7132, 0.1498, 0.715, 0.1312, 0.7313, 0.1355, 0.2157, 0.9514, 0.2025, 0.9325, 0.2157, 0.9062, 0.7989, 0.0714, 0.8881, 0.04907, 0.8929, 0.0605, 0.8192, 0.09198, 0.8063, 0.08027, 0.8379, 0.08448, 0.1064, 0.9664, 0.06509, 0.9582, 0.1204, 0.9295, 0.1407, 0.9652, 0.1064, 0.9664, 0.1204, 0.9295, 0.1194, 0.4815, 0.1596, 0.4747, 0.1801, 0.4936, 0.1801, 0.4936, 0.2162, 0.4915, 0.253, 0.4997, 0.1801, 0.4936, 0.1596, 0.4747, 0.2162, 0.4915, 0.1285, 0.4531, 0.1596, 0.4747, 0.1194, 0.4815, 0.03542, 0.9523, 0.05124, 0.9114, 0.06509, 0.9582, 0.01872, 0.9327, 0.05124, 0.9114, 0.03542, 0.9523, 0.1194, 0.4815, 0.1894, 0.5142, 0.1115, 0.497, 0.08572, 0.7997, 0.06862, 0.7697, 0.1027, 0.7653, 0.1006, 0.7393, 0.1261, 0.7557, 0.1027, 0.7653, 0.1027, 0.7653, 0.1261, 0.7557, 0.08572, 0.7997, 0.1189, 0.707, 0.1459, 0.6951, 0.1423, 0.7368, 0.1459, 0.6951, 0.1383, 0.675, 0.1485, 0.6676, 0.1172, 0.6947, 0.1459, 0.6951, 0.1189, 0.707, 0.4933, 0.4912, 0.4754, 0.4939, 0.4641, 0.4681, 0.954, 0.3802, 0.9768, 0.3532, 0.9618, 0.3932, 0.6269, 0.8156, 0.6286, 0.7947, 0.6286, 0.8618, 0.01131, 0.679, 0.04326, 0.6861, 0.03966, 0.6958, 0.01131, 0.679, 0.006321, 0.6871, 0.006475, 0.664, 0.1425, 0.171, 0.1277, 0.1934, 0.1322, 0.1555, 0.03966, 0.6958, 0.01906, 0.7742, 0.006321, 0.6871, 0.01906, 0.7742, 0.03477, 0.7255, 0.02255, 0.7803, 0.1388, 0.05126, 0.1508, 0.05477, 0.1494, 0.07811, 0.1518, 0.03325, 0.1388, 0.05126, 0.1387, 0.02913, 0.1639, 0.04938, 0.1508, 0.05477, 0.1518, 0.03325, 0.7744, 0.715, 0.7544, 0.7279, 0.7602, 0.6997, 0.3267, 0.8538, 0.3329, 0.874, 0.3182, 0.8666, 0.4546, 0.01773, 0.4919, 0.01731, 0.4587, 0.03524, 0.5051, 0.0, 0.4919, 0.01731, 0.4829, 0.004851, 0.4919, 0.01731, 0.5051, 0.0, 0.5238, 0.01578, 0.4498, 0.8748, 0.4482, 0.9111, 0.4021, 0.9114, 0.4721, 0.9108, 0.4482, 0.9111, 0.4498, 0.8748, 0.5659, 0.08724, 0.5602, 0.1076, 0.5358, 0.06428, 0.2305, 0.6534, 0.1935, 0.7007, 0.1937, 0.6769, 0.4676, 0.06243, 0.4502, 0.04534, 0.4587, 0.03524, 0.5215, 0.07202, 0.5213, 0.05049, 0.5358, 0.06428, 0.296, 0.7384, 0.2876, 0.7523, 0.2818, 0.7336, 0.2751, 0.6716, 0.2818, 0.7336, 0.2441, 0.7143, 0.9014, 0.1083, 0.9031, 0.1832, 0.8909, 0.1319, 0.8379, 0.08448, 0.8527, 0.07541, 0.8606, 0.09209, 0.9935, 0.07482, 0.946, 0.02354, 0.9963, 0.039, 0.9286, 0.02374, 0.946, 0.02354, 0.9341, 0.05814, 0.9537, 0.114, 0.9935, 0.07482, 0.9924, 0.1144, 0.4066, 0.04668, 0.445, 0.008512, 0.4546, 0.01773, 0.4243, 0.6884, 0.388, 0.7078, 0.3939, 0.675, 0.4871, 0.6597, 0.4625, 0.6735, 0.4666, 0.6346, 0.4625, 0.6735, 0.4243, 0.6884, 0.4479, 0.6623, 0.4411, 0.06438, 0.4174, 0.1019, 0.4132, 0.07124, 0.3958, 0.1105, 0.4059, 0.05736, 0.4132, 0.07124, 0.3863, 0.05352, 0.4066, 0.04668, 0.4059, 0.05736, 0.4676, 0.06243, 0.4411, 0.06438, 0.4502, 0.04534, 0.4132, 0.07124, 0.4174, 0.1019, 0.3958, 0.1105, 0.6648, 0.6021, 0.7061, 0.6105, 0.6891, 0.6149, 0.6513, 0.5896, 0.6547, 0.5661, 0.6648, 0.6021, 0.7281, 0.6097, 0.7061, 0.6105, 0.6793, 0.579, 0.3542, 0.1007, 0.3754, 0.07717, 0.3617, 0.1146, 0.3949, 0.2325, 0.3884, 0.1711, 0.4172, 0.1897, 0.3884, 0.1711, 0.3949, 0.2325, 0.365, 0.1573, 0.4144, 0.1338, 0.3884, 0.1711, 0.365, 0.1573, 0.7145, 0.5061, 0.6925, 0.5105, 0.6921, 0.4633, 0.6543, 0.4238, 0.6552, 0.3309, 0.6719, 0.4196, 0.6886, 0.397, 0.6719, 0.4196, 0.6552, 0.3309, 0.3538, 0.1459, 0.3496, 0.196, 0.3398, 0.1677, 0.3785, 0.2818, 0.365, 0.1573, 0.3949, 0.2325, 0.3542, 0.1007, 0.3538, 0.1459, 0.3336, 0.1181, 0.3538, 0.1459, 0.3398, 0.1677, 0.3336, 0.1181, 0.3538, 0.1459, 0.3617, 0.1146, 0.365, 0.1573, 0.4498, 0.8748, 0.4859, 0.8435, 0.4721, 0.9108, 0.5194, 0.877, 0.497, 0.91, 0.5167, 0.8125, 0.4773, 0.7957, 0.5045, 0.8077, 0.4859, 0.8435, 0.4909, 0.7537, 0.4974, 0.7357, 0.5162, 0.772, 0.2492, 0.9465, 0.2353, 0.9391, 0.2492, 0.9062, 0.2267, 0.8759, 0.2077, 0.7331, 0.2441, 0.7143, 0.1899, 0.6252, 0.1697, 0.6159, 0.2216, 0.604, 0.2216, 0.604, 0.3143, 0.5921, 0.217, 0.6137, 0.5167, 0.8125, 0.5327, 0.7907, 0.5309, 0.8661, 0.1115, 0.497, 0.2216, 0.604, 0.1185, 0.5794, 0.1894, 0.5142, 0.2737, 0.5571, 0.2216, 0.604, 0.1697, 0.6159, 0.1185, 0.5794, 0.2216, 0.604, 0.99, 0.16, 0.9313, 0.2234, 0.9537, 0.114, 0.8583, 0.2122, 0.8217, 0.2281, 0.8355, 0.1781, 0.8583, 0.2122, 0.8909, 0.1319, 0.8855, 0.1954, 0.9899, 0.2464, 0.9488, 0.2438, 0.989, 0.222, 0.08285, 0.6005, 0.1109, 0.6037, 0.09742, 0.6282, 0.143, 0.6293, 0.1109, 0.6037, 0.1516, 0.6074, 0.1516, 0.6074, 0.1109, 0.6037, 0.1185, 0.5794, 0.526, 0.6788, 0.536, 0.7265, 0.513, 0.6757, 0.06211, 0.5809, 0.07512, 0.5627, 0.08163, 0.5817, 0.08163, 0.5817, 0.07512, 0.5627, 0.1185, 0.5794, 0.06919, 0.5278, 0.07512, 0.5627, 0.06211, 0.5809, 0.497, 0.6269, 0.4936, 0.6509, 0.4741, 0.6265, 0.04876, 0.4852, 0.06919, 0.5278, 0.05201, 0.5098, 0.795, 0.5809, 0.7836, 0.6243, 0.7714, 0.6021, 0.1194, 0.4815, 0.08749, 0.4414, 0.1285, 0.4531, 0.7604, 0.4756, 0.7746, 0.4968, 0.7442, 0.5009, 0.7865, 0.4401, 0.7746, 0.4968, 0.7617, 0.4304, 0.03715, 0.4427, 0.02031, 0.3487, 0.04745, 0.4312, 0.01816, 0.4467, 0.003951, 0.3885, 0.02031, 0.3487, 0.5129, 0.5644, 0.548, 0.5501, 0.5919, 0.559, 0.5034, 0.5267, 0.548, 0.5501, 0.5129, 0.5644, 0.4179, 0.5576, 0.5129, 0.5644, 0.4717, 0.5956, 0.9513, 0.6434, 0.947, 0.6853, 0.9308, 0.665, 0.9238, 0.7016, 0.9308, 0.665, 0.947, 0.6853, 0.9279, 0.6316, 0.9308, 0.665, 0.9123, 0.6597, 0.9621, 0.6675, 0.9517, 0.7115, 0.947, 0.6853, 0.9015, 0.2533, 0.9213, 0.2525, 0.958, 0.2962, 0.8146, 0.83, 0.7959, 0.8549, 0.8082, 0.7879, 0.8713, 0.659, 0.8743, 0.6498, 0.8852, 0.688, 0.5612, 0.9509, 0.5568, 1.0, 0.5542, 0.9543, 0.8487, 0.5714, 0.8487, 0.6204, 0.8275, 0.603, 0.8942, 0.6769, 0.8852, 0.688, 0.8743, 0.6498, 0.8082, 0.7879, 0.8261, 0.7669, 0.8146, 0.83, 0.5317, 0.5132, 0.5431, 0.5303, 0.5034, 0.5267, 0.8146, 0.83, 0.8405, 0.8439, 0.8298, 0.8918, 0.8405, 0.8439, 0.8246, 0.7197, 0.8438, 0.7605, 0.9742, 0.3023, 0.9836, 0.3418, 0.958, 0.2962, 0.9116, 0.3295, 0.8657, 0.3147, 0.8853, 0.2995, 0.08572, 0.7997, 0.1261, 0.7557, 0.1294, 0.8037, 0.4754, 0.4939, 0.4102, 0.4717, 0.4641, 0.4681, 0.4641, 0.4681, 0.4338, 0.4006, 0.456, 0.441, 0.3387, 0.4916, 0.347, 0.4636, 0.3651, 0.5127, 0.3812, 0.4782, 0.3651, 0.5127, 0.347, 0.4636, 0.6611, 0.1595, 0.6487, 0.1972, 0.6495, 0.1528, 0.347, 0.4636, 0.3387, 0.4916, 0.3363, 0.4474, 0.649, 0.2581, 0.6468, 0.2389, 0.6487, 0.1972, 0.6621, 0.2151, 0.6741, 0.159, 0.6746, 0.218, 0.3579, 0.4008, 0.3476, 0.4337, 0.327, 0.4062, 0.3972, 0.3384, 0.3808, 0.3906, 0.368, 0.371, 0.3869, 0.4973, 0.3812, 0.4782, 0.4102, 0.4717, 0.3869, 0.4973, 0.4102, 0.4717, 0.4102, 0.5067, 0.3396, 0.3569, 0.3507, 0.3339, 0.368, 0.371, 0.3808, 0.3906, 0.3579, 0.4008, 0.368, 0.371, 0.6689, 0.08615, 0.6327, 0.08719, 0.643, 0.06712, 0.6524, 0.04663, 0.6708, 0.04184, 0.6697, 0.06164, 0.8415, 0.6814, 0.8438, 0.7605, 0.8246, 0.7197, 0.8278, 0.6706, 0.7915, 0.6854, 0.7857, 0.643, 0.4354, 0.6223, 0.4128, 0.6105, 0.4269, 0.5944, 0.8415, 0.6814, 0.8314, 0.6471, 0.8474, 0.657, 0.5839, 0.8161, 0.5954, 0.7947, 0.5985, 0.8261, 0.387, 0.5554, 0.4128, 0.6105, 0.3732, 0.5857, 0.5785, 0.8632, 0.578, 0.8354, 0.5884, 0.862, 0.6332, 0.05838, 0.6524, 0.04663, 0.643, 0.06712, 0.6611, 0.1595, 0.6762, 0.1322, 0.6741, 0.159, 0.6941, 0.1451, 0.6741, 0.159, 0.6762, 0.1322, 0.3657, 0.5572, 0.3651, 0.5127, 0.3889, 0.5208, 0.04326, 0.6861, 0.05459, 0.6649, 0.08611, 0.6787, 0.04326, 0.6861, 0.1011, 0.7015, 0.03966, 0.6958, 0.863, 0.4988, 0.8521, 0.5593, 0.852, 0.4916, 0.8521, 0.5593, 0.863, 0.4988, 0.8688, 0.5521, 0.03966, 0.6958, 0.06531, 0.7261, 0.03477, 0.7255, 0.1011, 0.7015, 0.06531, 0.7261, 0.03966, 0.6958, 0.8853, 0.2995, 0.8525, 0.3014, 0.8731, 0.2551, 0.958, 0.7637, 0.972, 0.7184, 0.9746, 0.7701, 0.3049, 0.07345, 0.2721, 0.1104, 0.2573, 0.08248, 0.2721, 0.1104, 0.2525, 0.115, 0.2573, 0.08248, 0.5695, 0.6935, 0.561, 0.6866, 0.5542, 0.6436, 0.1494, 0.07811, 0.2037, 0.07192, 0.1825, 0.08793, 0.1742, 0.1149, 0.1424, 0.1087, 0.1596, 0.09387, 0.1639, 0.04938, 0.1494, 0.07811, 0.1508, 0.05477, 0.6026, 0.7348, 0.5995, 0.75, 0.5861, 0.7268, 0.2037, 0.07192, 0.1639, 0.04938, 0.205, 0.04599, 0.6287, 0.7126, 0.6271, 0.6887, 0.6287, 0.6265, 0.7744, 0.715, 0.7697, 0.7829, 0.7187, 0.7703, 0.7544, 0.7279, 0.7744, 0.715, 0.7187, 0.7703, 0.6681, 0.8264, 0.6874, 0.8049, 0.6863, 0.8421, 0.6863, 0.8421, 0.6874, 0.8049, 0.7187, 0.7703, 0.6681, 0.8264, 0.6491, 0.8414, 0.6518, 0.8054, 0.2285, 0.03707, 0.2676, 0.02949, 0.2464, 0.05257, 0.2285, 0.03707, 0.2424, 0.01844, 0.2676, 0.02949, 0.3134, 0.01825, 0.3143, 0.03527, 0.2676, 0.02949, 0.8752, 0.8463, 0.8888, 0.796, 0.8942, 0.8403, 0.1943, 0.01288, 0.205, 0.04599, 0.1653, 0.01962, 0.1653, 0.01962, 0.1518, 0.03325, 0.1525, 0.02045, 0.1387, 0.02913, 0.1525, 0.02045, 0.1518, 0.03325, 0.8852, 0.688, 0.8888, 0.796, 0.8607, 0.7577, 0.2287, 0.06858, 0.2726, 0.06598, 0.2635, 0.07059, 0.2281, 0.01076, 0.2525, 0.006818, 0.2424, 0.01844, 0.8351, 0.3007, 0.8525, 0.3014, 0.8409, 0.3129, 0.1742, 0.1149, 0.2077, 0.1204, 0.1301, 0.139, 0.3143, 0.03527, 0.3139, 0.05131, 0.2726, 0.06598, 0.9083, 0.8879, 0.902, 0.8844, 0.91, 0.8799, 0.02255, 0.7803, 0.05209, 0.7575, 0.08572, 0.7997, 0.1187, 0.1767, 0.09865, 0.2413, 0.05106, 0.1887, 0.1182, 0.2109, 0.09865, 0.2413, 0.1187, 0.1767, 0.02014, 0.2377, 0.03641, 0.1727, 0.02816, 0.2929, 0.02014, 0.2377, 0.02533, 0.1598, 0.03641, 0.1727, 0.1301, 0.139, 0.1187, 0.1767, 0.1091, 0.1515, 0.7817, 0.1011, 0.7846, 0.06537, 0.795, 0.08953, 0.7305, 0.09034, 0.7066, 0.06455, 0.7355, 0.07436, 0.7461, 0.0566, 0.7355, 0.07436, 0.7005, 0.0526, 0.1057, 0.04991, 0.1387, 0.02913, 0.1127, 0.06391, 0.1525, 0.02045, 0.1387, 0.02913, 0.1199, 0.0298, 0.1057, 0.04991, 0.08835, 0.07309, 0.08984, 0.04312, 0.1123, 0.08887, 0.06395, 0.09646, 0.08835, 0.07309, 0.7219, 0.02028, 0.7268, 0.0008926, 0.7501, 0.04011, 0.7661, 0.03423, 0.7501, 0.04011, 0.7268, 0.0008926, 0.7005, 0.0526, 0.6961, 0.03676, 0.7461, 0.0566, 0.7219, 0.02028, 0.7461, 0.0566, 0.6961, 0.03676, 0.04635, 0.1084, 0.06395, 0.09646, 0.05723, 0.1229, 0.07833, 0.1213, 0.05723, 0.1229, 0.06395, 0.09646, 0.7789, 0.0188, 0.7908, 0.03574, 0.7661, 0.03423, 0.7472, 0.1463, 0.753, 0.1138, 0.774, 0.1526, 0.7355, 0.2176, 0.7321, 0.164, 0.7472, 0.1463, 0.1143, 0.1206, 0.1091, 0.1515, 0.07833, 0.1213, 0.4338, 0.4006, 0.4107, 0.261, 0.4339, 0.2835, 0.1408, 0.9341, 0.1294, 0.8037, 0.1457, 0.8537, 0.4666, 0.6346, 0.4936, 0.6509, 0.4871, 0.6597, 0.7503, 0.5789, 0.7285, 0.5779, 0.7519, 0.5623, 0.6886, 0.397, 0.6918, 0.2518, 0.7542, 0.3746, 0.7132, 0.1498, 0.6941, 0.1451, 0.715, 0.1312, 0.7196, 0.112, 0.7304, 0.1214, 0.6849, 0.1188, 0.8751, 0.928, 0.8752, 0.9132, 0.8875, 0.9264, 0.6689, 0.08615, 0.6999, 0.07267, 0.6849, 0.1188, 0.4492, 0.7121, 0.4747, 0.7277, 0.4485, 0.7428, 0.5063, 0.09957, 0.4174, 0.1019, 0.4649, 0.08376, 0.5056, 0.07586, 0.4649, 0.08376, 0.4676, 0.06243, 0.388, 0.7078, 0.3754, 0.7654, 0.3695, 0.72, 0.1204, 0.9295, 0.05124, 0.9114, 0.118, 0.8992, 0.1194, 0.4815, 0.1801, 0.4936, 0.1894, 0.5142, 0.9313, 0.2234, 0.9488, 0.2438, 0.8542, 0.2464, 0.01872, 0.9327, 0.03542, 0.9523, 0.02113, 0.956, 0.1027, 0.7653, 0.06862, 0.7697, 0.08148, 0.7465, 0.1423, 0.7368, 0.1215, 0.7295, 0.1189, 0.707, 0.7915, 0.6854, 0.8246, 0.7197, 0.7902, 0.7054, 0.06531, 0.7261, 0.08148, 0.7465, 0.05209, 0.7575, 0.1322, 0.1555, 0.1301, 0.139, 0.1615, 0.1502, 0.7044, 0.7056, 0.7208, 0.6906, 0.7036, 0.7336, 0.7208, 0.6906, 0.7602, 0.6997, 0.7036, 0.7336, 0.3487, 0.9117, 0.3329, 0.874, 0.3521, 0.8249, 0.3521, 0.8249, 0.3329, 0.874, 0.3267, 0.8538, 0.3275, 0.9113, 0.3329, 0.874, 0.3487, 0.9117, 0.3768, 0.7925, 0.3518, 0.7864, 0.3754, 0.7654, 0.3798, 0.8131, 0.4005, 0.7684, 0.427, 0.7757, 0.4485, 0.7428, 0.4773, 0.7957, 0.427, 0.7757, 0.5374, 0.02293, 0.5868, 0.03814, 0.5358, 0.06428, 0.5659, 0.08724, 0.5972, 0.07258, 0.5773, 0.1041, 0.2441, 0.7143, 0.2077, 0.7331, 0.1935, 0.7007, 0.5001, 0.03281, 0.514, 0.03143, 0.5213, 0.05049, 0.5001, 0.03281, 0.4676, 0.06243, 0.4587, 0.03524, 0.5391, 0.111, 0.5199, 0.12, 0.5063, 0.09957, 0.5063, 0.09957, 0.4649, 0.08376, 0.5056, 0.07586, 0.5215, 0.07202, 0.5056, 0.07586, 0.5001, 0.03281, 0.2818, 0.7336, 0.2876, 0.7523, 0.2858, 0.8015, 0.5215, 0.07202, 0.5602, 0.1076, 0.5391, 0.111, 0.427, 0.7757, 0.3886, 0.8305, 0.3798, 0.8131, 0.4498, 0.8748, 0.3886, 0.8305, 0.4773, 0.7957, 0.5724, 0.0008691, 0.5853, 0.01059, 0.5374, 0.02293, 0.934, 0.08581, 0.9341, 0.05814, 0.9935, 0.07482, 0.8929, 0.0605, 0.9341, 0.05814, 0.934, 0.08581, 0.9014, 0.1083, 0.934, 0.08581, 0.9031, 0.1832, 0.9537, 0.114, 0.9031, 0.1832, 0.934, 0.08581, 0.8909, 0.1319, 0.8416, 0.127, 0.8839, 0.1135, 0.8416, 0.127, 0.8355, 0.1781, 0.8278, 0.138, 0.9014, 0.1083, 0.8606, 0.09209, 0.8527, 0.07541, 0.8278, 0.138, 0.8192, 0.09198, 0.8416, 0.127, 0.8379, 0.08448, 0.8416, 0.127, 0.8192, 0.09198, 0.6287, 0.04229, 0.6289, 0.05772, 0.5868, 0.03814, 0.386, 0.9525, 0.3772, 0.9482, 0.386, 0.9158, 0.4625, 0.6735, 0.4492, 0.7121, 0.4243, 0.6884, 0.497, 0.7142, 0.4625, 0.6735, 0.4871, 0.6597, 0.4666, 0.6346, 0.4322, 0.6424, 0.4534, 0.627, 0.4132, 0.07124, 0.4059, 0.05736, 0.4396, 0.03527, 0.4066, 0.04668, 0.4396, 0.03527, 0.4059, 0.05736, 0.3754, 0.07717, 0.3863, 0.05352, 0.3903, 0.08466, 0.8431, 0.4953, 0.8312, 0.5117, 0.8275, 0.4916, 0.3542, 0.1007, 0.3336, 0.1181, 0.3364, 0.09096, 0.686, 0.5515, 0.7285, 0.5779, 0.7107, 0.5787, 0.4587, 0.03524, 0.4502, 0.04534, 0.4396, 0.03527, 0.686, 0.5515, 0.7107, 0.5787, 0.6793, 0.579, 0.4284, 0.2353, 0.3949, 0.2325, 0.4172, 0.1897, 0.6886, 0.397, 0.6921, 0.4633, 0.6719, 0.4196, 0.3301, 0.292, 0.32, 0.3872, 0.3182, 0.3142, 0.4495, 0.1707, 0.4325, 0.2029, 0.4401, 0.1541, 0.3785, 0.2818, 0.3949, 0.2325, 0.3972, 0.3384, 0.4284, 0.2353, 0.4107, 0.261, 0.3949, 0.2325, 0.3328, 0.2209, 0.3398, 0.1677, 0.3496, 0.196, 0.3785, 0.2818, 0.3507, 0.3339, 0.339, 0.3116, 0.3496, 0.196, 0.339, 0.3116, 0.3328, 0.2209, 0.4473, 0.1179, 0.4144, 0.1338, 0.4174, 0.1019, 0.365, 0.1573, 0.3617, 0.1146, 0.3903, 0.08466, 0.7267, 0.5128, 0.7145, 0.5061, 0.7442, 0.5009, 0.365, 0.1573, 0.3496, 0.196, 0.3538, 0.1459, 0.3122, 0.6197, 0.2723, 0.6263, 0.2789, 0.6086, 0.8197, 0.5089, 0.7989, 0.5495, 0.804, 0.4842, 0.525, 0.9096, 0.5088, 0.9098, 0.5194, 0.877, 0.5194, 0.877, 0.5088, 0.9098, 0.497, 0.91, 0.2267, 0.8759, 0.252, 0.8638, 0.25, 0.881, 0.5327, 0.7907, 0.5504, 0.775, 0.5503, 0.804, 0.5458, 0.7558, 0.5327, 0.7907, 0.5162, 0.772, 0.1516, 0.6074, 0.1697, 0.6159, 0.143, 0.6293, 0.5167, 0.8125, 0.4984, 0.8278, 0.5045, 0.8077, 0.1697, 0.6159, 0.1899, 0.6252, 0.1714, 0.6291, 0.2055, 0.8922, 0.179, 0.8573, 0.2267, 0.8759, 0.1681, 0.7473, 0.2267, 0.8759, 0.179, 0.8573, 0.25, 0.881, 0.2171, 0.8964, 0.2267, 0.8759, 0.2238, 0.9021, 0.1802, 0.8943, 0.2171, 0.8964, 0.2055, 0.8922, 0.2171, 0.8964, 0.1802, 0.8943, 0.9313, 0.2234, 0.99, 0.16, 0.989, 0.222, 0.1681, 0.7473, 0.1598, 0.8596, 0.1524, 0.7898, 0.8855, 0.1954, 0.8748, 0.2291, 0.8337, 0.2416, 0.9313, 0.2234, 0.8748, 0.2291, 0.9031, 0.1832, 0.9313, 0.2234, 0.8923, 0.2352, 0.8748, 0.2291, 0.9313, 0.2234, 0.989, 0.222, 0.9488, 0.2438, 0.143, 0.6293, 0.09742, 0.6282, 0.1109, 0.6037, 0.776, 0.5622, 0.7503, 0.5789, 0.7519, 0.5623, 0.795, 0.5809, 0.7714, 0.6021, 0.776, 0.5622, 0.03985, 0.5622, 0.01861, 0.5308, 0.02627, 0.5131, 0.05112, 0.5874, 0.08285, 0.6005, 0.0763, 0.6314, 0.04876, 0.4852, 0.05201, 0.5098, 0.04094, 0.4989, 0.03985, 0.5622, 0.06211, 0.5809, 0.05112, 0.5874, 0.07334, 0.4514, 0.07833, 0.3396, 0.08749, 0.4414, 0.07334, 0.4514, 0.08749, 0.4414, 0.1115, 0.497, 0.902, 0.8921, 0.902, 0.9486, 0.8913, 0.9047, 0.04745, 0.4312, 0.04876, 0.4852, 0.03715, 0.4427, 0.7417, 0.4502, 0.7542, 0.3746, 0.7617, 0.4304, 0.7818, 0.3819, 0.7865, 0.4401, 0.7617, 0.4304, 0.7818, 0.3819, 0.7617, 0.4304, 0.7542, 0.3746, 0.7417, 0.4502, 0.7617, 0.4304, 0.7604, 0.4756, 0.09666, 0.3324, 0.1236, 0.2812, 0.1195, 0.398, 0.09666, 0.3324, 0.1195, 0.398, 0.09337, 0.382, 0.07833, 0.3396, 0.04745, 0.4312, 0.05106, 0.1887, 0.06919, 0.5278, 0.07334, 0.4514, 0.1115, 0.497, 0.7519, 0.5623, 0.7567, 0.5157, 0.7829, 0.5241, 0.04326, 0.6861, 0.1061, 0.6877, 0.1011, 0.7015, 0.2531, 0.9174, 0.2721, 0.9062, 0.2721, 0.9364, 0.1268, 0.6589, 0.1172, 0.6947, 0.1061, 0.6877, 0.3468, 0.9158, 0.3468, 0.9492, 0.332, 0.9365, 0.9618, 0.3932, 0.9424, 0.3923, 0.954, 0.3802, 0.863, 0.4988, 0.853, 0.4608, 0.8688, 0.4748, 0.1011, 0.7015, 0.1189, 0.707, 0.1006, 0.7393, 0.1215, 0.7295, 0.1006, 0.7393, 0.1189, 0.707, 0.9116, 0.3295, 0.9354, 0.3623, 0.8558, 0.3693, 0.9585, 0.2505, 0.958, 0.2962, 0.9213, 0.2525, 0.9015, 0.7172, 0.9123, 0.6597, 0.9238, 0.7016, 0.8942, 0.6769, 0.9123, 0.6597, 0.9015, 0.7172, 0.9345, 0.322, 0.9015, 0.2533, 0.958, 0.2962, 0.8651, 0.6941, 0.8713, 0.659, 0.8852, 0.688, 0.6124, 0.8263, 0.623, 0.8961, 0.6024, 0.8583, 0.4717, 0.5956, 0.5384, 0.5955, 0.5006, 0.6167, 0.5799, 0.5782, 0.5916, 0.6061, 0.5655, 0.6035, 0.5804, 0.5374, 0.5919, 0.559, 0.548, 0.5501, 0.8405, 0.8439, 0.8438, 0.7605, 0.8474, 0.8392, 0.8121, 0.7507, 0.7895, 0.8359, 0.7697, 0.7829, 0.9768, 0.3532, 0.954, 0.3802, 0.9631, 0.3374, 0.9354, 0.3623, 0.9631, 0.3374, 0.954, 0.3802, 0.9631, 0.3374, 0.9345, 0.322, 0.958, 0.2962, 0.9631, 0.3374, 0.9354, 0.3623, 0.9345, 0.322, 0.1261, 0.7557, 0.1423, 0.7368, 0.1294, 0.8037, 0.3972, 0.3384, 0.4144, 0.4035, 0.3808, 0.3906, 0.3396, 0.3569, 0.368, 0.371, 0.327, 0.4062, 0.6746, 0.218, 0.6607, 0.2889, 0.6621, 0.2151, 0.649, 0.2581, 0.6621, 0.2151, 0.6607, 0.2889, 0.3396, 0.3569, 0.339, 0.3116, 0.3507, 0.3339, 0.4717, 0.5956, 0.4107, 0.5703, 0.4179, 0.5576, 0.6495, 0.1528, 0.646, 0.1169, 0.6643, 0.115, 0.6697, 0.06164, 0.6913, 0.06241, 0.6689, 0.08615, 0.6327, 0.08719, 0.6689, 0.08615, 0.6643, 0.115, 0.6697, 0.06164, 0.643, 0.06712, 0.6524, 0.04663, 0.578, 0.9092, 0.5972, 0.9029, 0.5972, 0.94, 0.6782, 0.007871, 0.6928, 0.01253, 0.6901, 0.0271, 0.7602, 0.6997, 0.7902, 0.7054, 0.7744, 0.715, 0.387, 0.5554, 0.3732, 0.5857, 0.3657, 0.5572, 0.5985, 0.8261, 0.5884, 0.862, 0.578, 0.8354, 0.4102, 0.5067, 0.4344, 0.5045, 0.4407, 0.5219, 0.1425, 0.171, 0.1615, 0.1502, 0.1368, 0.1861, 0.01131, 0.679, 0.003279, 0.6428, 0.0172, 0.6401, 0.05459, 0.6649, 0.04326, 0.6861, 0.0172, 0.6401, 0.0172, 0.6401, 0.04326, 0.6861, 0.01131, 0.679, 0.8558, 0.3693, 0.8332, 0.3949, 0.8235, 0.3428, 0.8063, 0.3635, 0.8235, 0.3428, 0.8332, 0.3949, 0.8525, 0.3014, 0.8247, 0.2579, 0.8731, 0.2551, 0.5695, 0.6935, 0.5791, 0.6739, 0.5856, 0.7045, 0.9227, 0.881, 0.91, 0.8799, 0.9253, 0.8465, 0.6195, 0.6816, 0.5856, 0.7045, 0.5817, 0.6367, 0.6195, 0.6816, 0.6026, 0.7348, 0.5856, 0.7045, 0.5695, 0.6935, 0.5542, 0.6436, 0.5791, 0.6739, 0.5817, 0.6367, 0.5791, 0.6739, 0.5542, 0.6436, 0.1825, 0.08793, 0.1596, 0.09387, 0.1494, 0.07811, 0.1494, 0.07811, 0.1596, 0.09387, 0.1424, 0.1087, 0.1596, 0.09387, 0.2525, 0.115, 0.1742, 0.1149, 0.216, 0.08124, 0.1825, 0.08793, 0.2037, 0.07192, 0.7187, 0.7703, 0.7697, 0.7829, 0.7314, 0.8639, 0.7895, 0.8359, 0.7314, 0.8639, 0.7697, 0.7829, 0.8512, 0.7656, 0.8524, 0.723, 0.8607, 0.7577, 0.7895, 0.8359, 0.7959, 0.8549, 0.7674, 0.8983, 0.7959, 0.8549, 0.7966, 0.8955, 0.7674, 0.8983, 0.7544, 0.7279, 0.7094, 0.7444, 0.7036, 0.7336, 0.6637, 0.8619, 0.6505, 0.9149, 0.6381, 0.8532, 0.6863, 0.8421, 0.6874, 0.8736, 0.6681, 0.8264, 0.6901, 0.909, 0.6637, 0.8619, 0.6874, 0.8736, 0.91, 0.8799, 0.8889, 0.8724, 0.8752, 0.8463, 0.902, 0.8844, 0.8917, 0.8825, 0.8889, 0.8724, 0.3133, 0.9192, 0.2999, 0.8984, 0.3133, 0.8596, 0.1943, 0.01288, 0.2281, 0.01076, 0.217, 0.02172, 0.9253, 0.8465, 0.8942, 0.8403, 0.8888, 0.796, 0.6874, 0.8736, 0.6863, 0.8421, 0.7314, 0.8639, 0.7094, 0.7444, 0.6833, 0.7636, 0.7036, 0.7336, 0.6195, 0.6816, 0.6189, 0.7278, 0.6026, 0.7348, 0.2285, 0.03707, 0.2464, 0.05257, 0.2287, 0.06858, 0.8657, 0.3147, 0.8409, 0.3129, 0.8525, 0.3014, 0.8235, 0.3428, 0.7989, 0.3408, 0.8351, 0.3007, 0.2077, 0.1204, 0.2312, 0.1163, 0.2088, 0.1307, 0.09865, 0.2413, 0.07833, 0.3396, 0.05106, 0.1887, 0.09666, 0.3324, 0.09948, 0.2709, 0.1236, 0.2812, 0.1236, 0.2812, 0.09948, 0.2709, 0.09865, 0.2413, 0.02816, 0.2929, 0.02031, 0.3487, 0.02014, 0.2377, 0.01265, 0.2975, 0.003951, 0.3885, 5.984e-08, 0.3167, 5.984e-08, 0.3167, 0.00985, 0.2131, 0.01265, 0.2975, 0.0, 0.7055, 0.006321, 0.6871, 0.01906, 0.7742, 0.00985, 0.2131, 0.02533, 0.1598, 0.02014, 0.2377, 0.02533, 0.1598, 0.00985, 0.2131, 0.003155, 0.2084, 0.7355, 0.2176, 0.7472, 0.1463, 0.7651, 0.201, 0.1187, 0.1767, 0.07864, 0.1604, 0.1091, 0.1515, 0.7305, 0.09034, 0.7627, 0.09636, 0.753, 0.1138, 0.7355, 0.07436, 0.7627, 0.09636, 0.7305, 0.09034, 0.1127, 0.06391, 0.1494, 0.07811, 0.1123, 0.08887, 0.07833, 0.1213, 0.1123, 0.08887, 0.1143, 0.1206, 0.06423, 0.07271, 0.07922, 0.06446, 0.06395, 0.09646, 0.08835, 0.07309, 0.06395, 0.09646, 0.07922, 0.06446, 0.6901, 0.0271, 0.6928, 0.01253, 0.7078, 0.007462, 0.7544, 0.7279, 0.7036, 0.7336, 0.7602, 0.6997, 0.7208, 0.6906, 0.7394, 0.6756, 0.7602, 0.6997, 0.7602, 0.6997, 0.7394, 0.6756, 0.7592, 0.6579, 0.7461, 0.0566, 0.7219, 0.02028, 0.7501, 0.04011, 0.1199, 0.0298, 0.08984, 0.04312, 0.09231, 0.02667, 0.1057, 0.04991, 0.08984, 0.04312, 0.1199, 0.0298, 0.02533, 0.1598, 0.04635, 0.1084, 0.03641, 0.1727, 0.4154, 0.9158, 0.4154, 0.9401, 0.4047, 0.9295, 0.7651, 0.201, 0.777, 0.3099, 0.7617, 0.2489, 0.7542, 0.3746, 0.7617, 0.2489, 0.777, 0.3099, 0.4974, 0.7357, 0.4909, 0.7537, 0.4747, 0.7277, 0.7697, 0.7829, 0.7744, 0.715, 0.8121, 0.7507, 0.4974, 0.7357, 0.4747, 0.7277, 0.4885, 0.7211, 0.4492, 0.7121, 0.4885, 0.7211, 0.4747, 0.7277, 0.4936, 0.6509, 0.4666, 0.6346, 0.4741, 0.6265, 0.7282, 0.594, 0.7608, 0.5867, 0.7488, 0.6106, 0.4666, 0.6346, 0.4534, 0.627, 0.4741, 0.6265, 0.7107, 0.458, 0.7417, 0.4502, 0.7145, 0.5061, 0.7902, 0.7054, 0.7602, 0.6997, 0.7915, 0.6854, 0.6999, 0.07267, 0.7305, 0.09034, 0.7196, 0.112, 0.7304, 0.1214, 0.7313, 0.1355, 0.715, 0.1312, 0.6913, 0.06241, 0.7066, 0.06455, 0.6999, 0.07267, 0.4649, 0.08376, 0.4411, 0.06438, 0.4676, 0.06243, 0.4473, 0.1179, 0.5199, 0.12, 0.4319, 0.1427, 0.4319, 0.1427, 0.4857, 0.1416, 0.4401, 0.1541, 0.8379, 0.08448, 0.8063, 0.08027, 0.8527, 0.07541, 0.1215, 0.7295, 0.1261, 0.7557, 0.1006, 0.7393, 0.4423, 0.4, 0.456, 0.441, 0.4338, 0.4006, 0.1459, 0.6951, 0.1172, 0.6947, 0.1383, 0.675, 0.5034, 0.5267, 0.4407, 0.5219, 0.5317, 0.5132, 0.4344, 0.5045, 0.5317, 0.5132, 0.4407, 0.5219, 0.9618, 0.3932, 0.9768, 0.3532, 0.9836, 0.4566, 0.5384, 0.5955, 0.4717, 0.5956, 0.5129, 0.5644, 0.006321, 0.6871, 0.01131, 0.679, 0.03966, 0.6958, 0.1322, 0.1555, 0.1615, 0.1502, 0.1425, 0.171, 0.1187, 0.1767, 0.1322, 0.1555, 0.1277, 0.1934, 0.03966, 0.6958, 0.03477, 0.7255, 0.01906, 0.7742, 0.1518, 0.03325, 0.1508, 0.05477, 0.1388, 0.05126, 0.1494, 0.07811, 0.1127, 0.06391, 0.1388, 0.05126])
me_cube.materials.append(mat_material)
me_cube.use_mirror_vertex_groups = False
me_cube.update()

# ---- objects
ob_slidearch = bpy.data.objects.new('SlideArch', me_cube)

# ---- transforms, parenting, visibility, modifiers, constraints
ob_slidearch.location = (0.0, 0.0, 0.0)
ob_slidearch.lock_rotations_4d = False
ob_slidearch.empty_display_type = 'ARROWS'
ob_slidearch.lineart.crease_threshold = 0.0
_m = ob_slidearch.modifiers.new('Remesh', 'REMESH')
_m.octree_depth = 6
_m = ob_slidearch.modifiers.new('Decimate', 'DECIMATE')
_m.ratio = 0.1201
_m.use_collapse_triangulate = True

# ---- collection membership
col_collection.objects.link(ob_slidearch)

# ---- scene / render settings (as saved in the file)
scene.frame_start = 1; scene.frame_end = 250; scene.frame_set(1)
scene.render.engine = 'BLENDER_EEVEE_NEXT'
scene.cycles.sampling_pattern = 'TABULATED_SOBOL'
scene.cycles.use_light_tree = False
scene.view_settings.view_transform = 'Filmic'
bpy.context.view_layer.update()

# ---- added for rendering (the .blend has no active camera and no usable light): camera, sun
cam_auto = bpy.data.cameras.new('AutoCamera')
cam_auto.lens = 50.0
cam_auto.sensor_width = 36.0
cam_auto.clip_end = 1000.0
ob_auto_camera = bpy.data.objects.new('AutoCamera', cam_auto)
scene.collection.objects.link(ob_auto_camera)
ob_auto_camera.location = (7.92841, -9.40693, 7.84404)
ob_auto_camera.rotation_euler = (1.09748, -7.21219e-08, 0.694738)
scene.camera = ob_auto_camera
light_auto_sun = bpy.data.lights.new('AutoSun', 'SUN')
light_auto_sun.energy = 3.0
light_auto_sun.angle = 0.0523599
ob_auto_sun = bpy.data.objects.new('AutoSun', light_auto_sun)
scene.collection.objects.link(ob_auto_sun)
ob_auto_sun.rotation_euler = (0.872665, 0.174533, 0.523599)
bpy.context.view_layer.update()
